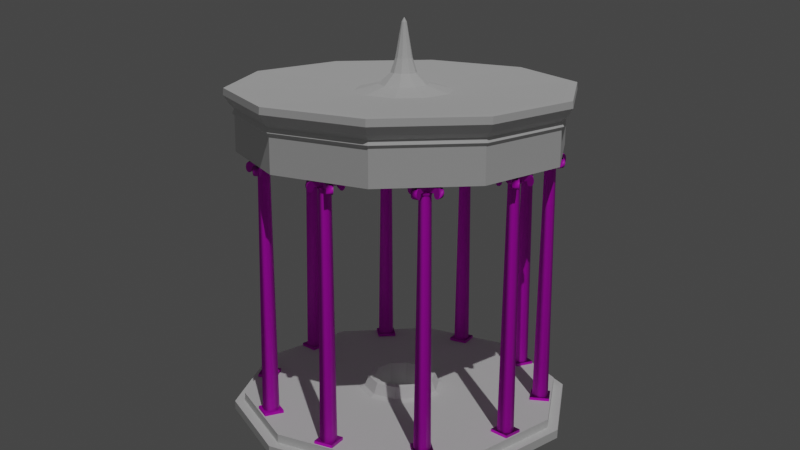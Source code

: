 # Source: Macellum.blend  (saved by Blender 2.90.8; exported with 4.5.12 LTS)
import bpy
from mathutils import Matrix  # noqa: F401  (used for matrix-valued properties, if any)

bpy.ops.wm.read_factory_settings(use_empty=True)
scene = bpy.context.scene
scene.name = 'Scene'

# ---- collections
col_collection = bpy.data.collections.new('Collection'); scene.collection.children.link(col_collection)
col_colonna1 = bpy.data.collections.new('Colonna1'); col_collection.children.link(col_colonna1)

# ---- images (referenced by path relative to the original .blend; pixels are not part of the script)
import os
ASSET_DIR = os.environ.get("B2B_ASSET_DIR", "")  # directory of the original .blend (textures are referenced by path, not embedded)
HERE = os.path.dirname(os.path.abspath(__file__))  # packed textures are extracted next to this script under _unpacked/

def load_image(name, relpath, width, height, colorspace="sRGB"):
    """Load a texture the original file referenced (path relative to the .blend, or extracted next to this script)."""
    p = next((c for c in (os.path.join(HERE, relpath), os.path.join(ASSET_DIR, relpath)) if relpath and os.path.exists(c)), "")
    if p:
        img = bpy.data.images.load(p, check_existing=True)
        img.name = name
    else:  # same state as the original file: an image datablock whose file is absent (Cycles renders it pink)
        img = bpy.data.images.new(name, width, height)
        img.source = "FILE"
        img.filepath = "//" + (relpath or name)
    img.colorspace_settings.name = colorspace
    return img
img_colonna_export_colonna_mat_basecolor_png = load_image('Colonna_export_Colonna_mat_BaseColor.png', 'Colonna_export_Colonna_mat_BaseColor.png', 1024, 1024, 'sRGB')
img_colonna_export_colonna_mat_normal_png = load_image('Colonna_export_Colonna_mat_Normal.png', 'Colonna_export_Colonna_mat_Normal.png', 1024, 1024, 'Non-Color')

# ---- materials (node trees are filled in below, after node groups)
mat_colonna_mat = bpy.data.materials.new('Colonna_mat')
mat_colonna_mat.use_transparent_shadow = False

# ---- material node trees
mat_colonna_mat.use_nodes = True; mat_colonna_mat.node_tree.nodes.clear()
_N = mat_colonna_mat.node_tree.nodes; _L = mat_colonna_mat.node_tree.links
n0 = _N.new('ShaderNodeBsdfPrincipled'); n0.name = 'Principled BSDF'; n0.location = (10, 300)
n0.distribution = 'GGX'
n0.subsurface_method = 'BURLEY'
n0.inputs[3].default_value = 1.45
n0.inputs[27].default_value = (0.0, 0.0, 0.0, 1.0)
n0.inputs[28].default_value = 1.0
n1 = _N.new('ShaderNodeOutputMaterial'); n1.name = 'Material Output'; n1.location = (300, 300)
n2 = _N.new('ShaderNodeTexImage'); n2.name = 'Image Texture.001'; n2.location = (-374, 276)
n2.image = img_colonna_export_colonna_mat_basecolor_png
n3 = _N.new('ShaderNodeTexImage'); n3.name = 'Image Texture'; n3.location = (-506, -224)
n3.image = img_colonna_export_colonna_mat_normal_png
n4 = _N.new('ShaderNodeNormalMap'); n4.name = 'Normal Map'; n4.location = (-182, -158)
_L.new(n0.outputs[0], n1.inputs[0])
_L.new(n2.outputs[0], n0.inputs[0])
_L.new(n3.outputs[0], n4.inputs[1])
_L.new(n4.outputs[0], n0.inputs[5])
n1.is_active_output = True

# ---- world
world_world = bpy.data.worlds.new('World'); scene.world = world_world
world_world.use_nodes = True; world_world.node_tree.nodes.clear()
_N = world_world.node_tree.nodes; _L = world_world.node_tree.links
n0 = _N.new('ShaderNodeOutputWorld'); n0.name = 'World Output'; n0.location = (300, 300)
n1 = _N.new('ShaderNodeBackground'); n1.name = 'Background'; n1.location = (10, 300)
n1.inputs[0].default_value = (0.05088, 0.05088, 0.05088, 1.0)
_L.new(n1.outputs[0], n0.inputs[0])
n0.is_active_output = True
world_world.color = (0.05088, 0.05088, 0.05088)
world_world.use_sun_shadow = False
world_world.sun_shadow_jitter_overblur = 0.0

# ---- cameras
cam_camera = bpy.data.cameras.new('Camera')
cam_camera.clip_end = 100.0
cam_camera.ortho_scale = 7.314

# ---- lights
light_sun = bpy.data.lights.new('Sun', 'SUN')
light_sun.transmission_factor = 0.0
light_sun.energy = 1.0
light_sun.shadow_soft_size = 0.125

# ---- meshes
me_circle = bpy.data.meshes.new('Circle')
me_circle.from_pydata([(2.98e-08, 2.0, 0.0), (-1.176, 1.618, 0.0), (-1.902, 0.618, 0.0), (-1.902, -0.618, 0.0), (-1.176, -1.618, 0.0), (2.046e-07, -2.0, 0.0), (1.176, -1.618, 0.0), (1.902, -0.618, 0.0), (1.902, 0.618, 0.0), (1.176, 1.618, 0.0), (2.98e-08, 2.0, 0.1), (1.176, 1.618, 0.1), (1.902, 0.618, 0.1), (1.902, -0.618, 0.1), (1.176, -1.618, 0.1), (2.046e-07, -2.0, 0.1), (-1.176, -1.618, 0.1), (-1.902, -0.618, 0.1), (-1.902, 0.618, 0.1), (-1.176, 1.618, 0.1), (2.801e-08, 1.88, 0.1), (1.105, 1.521, 0.1), (1.788, 0.581, 0.1), (1.788, -0.581, 0.1), (1.105, -1.521, 0.1), (1.924e-07, -1.88, 0.1), (-1.105, -1.521, 0.1), (-1.788, -0.581, 0.1), (-1.788, 0.581, 0.1), (-1.105, 1.521, 0.1), (2.801e-08, 1.88, 0.2), (1.105, 1.521, 0.2), (1.788, 0.581, 0.2), (1.788, -0.581, 0.2), (1.105, -1.521, 0.2), (1.924e-07, -1.88, 0.2), (-1.105, -1.521, 0.2), (-1.788, -0.581, 0.2), (-1.788, 0.581, 0.2), (-1.105, 1.521, 0.2), (0.2148, -0.2957, 0.3628), (0.2148, 0.2957, 0.3628), (-0.3476, 0.1129, 0.3628), (8.184e-08, -0.3655, 0.3628), (0.3476, 0.1129, 0.3628), (0.3476, -0.1129, 0.3628), (-0.2148, 0.2957, 0.3628), (4.989e-08, 0.3655, 0.3628), (-0.2148, -0.2957, 0.3628), (-0.3476, -0.1129, 0.3628), (5.026e-08, 0.4019, 0.35), (0.2362, 0.3251, 0.35), (0.3822, 0.1242, 0.35), (0.3822, -0.1242, 0.35), (0.2362, -0.3251, 0.35), (8.539e-08, -0.4019, 0.35), (-0.2362, -0.3251, 0.35), (-0.3822, -0.1242, 0.35), (-0.3822, 0.1242, 0.35), (-0.2362, 0.3251, 0.35), (4.953e-08, 0.3299, 0.35), (0.1939, 0.2669, 0.35), (0.3138, 0.1019, 0.35), (0.3138, -0.1019, 0.35), (0.1939, -0.2669, 0.35), (7.837e-08, -0.3299, 0.35), (-0.1939, -0.2669, 0.35), (-0.3138, -0.1019, 0.35), (-0.3138, 0.1019, 0.35), (-0.1939, 0.2669, 0.35), (4.953e-08, 0.3299, 0.02288), (0.1939, 0.2669, 0.02288), (0.3138, 0.1019, 0.02288), (0.3138, -0.1019, 0.02288), (0.1939, -0.2669, 0.02288), (7.837e-08, -0.3299, 0.02288), (-0.1939, -0.2669, 0.02288), (-0.3138, -0.1019, 0.02288), (-0.3138, 0.1019, 0.02288), (-0.1939, 0.2669, 0.02288), (4.619e-08, 6.258e-08, 0.02288), (5.136e-08, 0.4534, 0.2241), (5.1e-08, 0.5118, 0.2), (0.2665, 0.3668, 0.2241), (0.3008, 0.4141, 0.2), (0.4312, 0.1401, 0.2241), (0.4867, 0.1582, 0.2), (0.4312, -0.1401, 0.2241), (0.4867, -0.1582, 0.2), (0.2665, -0.3668, 0.2241), (0.3008, -0.4141, 0.2), (9.1e-08, -0.4534, 0.2241), (9.575e-08, -0.5118, 0.2), (-0.2665, -0.3668, 0.2241), (-0.3008, -0.4141, 0.2), (-0.4312, -0.1401, 0.2241), (-0.4867, -0.1582, 0.2), (-0.4312, 0.1401, 0.2241), (-0.4867, 0.1582, 0.2), (-0.3008, 0.4141, 0.2), (-0.2665, 0.3668, 0.2241), (2.801e-08, 1.88, 3.133), (1.105, 1.521, 3.133), (1.788, 0.581, 3.133), (1.788, -0.581, 3.133), (1.105, -1.521, 3.133), (1.924e-07, -1.88, 3.133), (-1.105, -1.521, 3.133), (-1.788, -0.581, 3.133), (-1.788, 0.581, 3.133), (-1.105, 1.521, 3.133), (3.255e-08, 1.61, 3.133), (0.9465, 1.303, 3.133), (1.531, 0.4976, 3.133), (1.531, -0.4976, 3.133), (0.9465, -1.303, 3.133), (1.733e-07, -1.61, 3.133), (-0.9465, -1.303, 3.133), (-1.531, -0.4976, 3.133), (-1.531, 0.4976, 3.133), (-0.9465, 1.303, 3.133), (2.801e-08, 1.88, 3.533), (1.105, 1.521, 3.533), (1.788, 0.581, 3.533), (1.788, -0.581, 3.533), (1.105, -1.521, 3.533), (1.924e-07, -1.88, 3.533), (-1.105, -1.521, 3.533), (-1.788, -0.581, 3.533), (-1.788, 0.581, 3.533), (-1.105, 1.521, 3.533), (3.255e-08, 1.61, 3.533), (0.9465, 1.303, 3.533), (1.531, 0.4976, 3.533), (1.531, -0.4976, 3.533), (0.9465, -1.303, 3.533), (1.733e-07, -1.61, 3.533), (-0.9465, -1.303, 3.533), (-1.531, -0.4976, 3.533), (-1.531, 0.4976, 3.533), (-0.9465, 1.303, 3.533), (-5.96e-09, 4.768e-08, 3.533), (-1.811, 0.5885, 3.57), (-1.811, -0.5885, 3.57), (-1.119, -1.541, 3.57), (1.954e-07, -1.904, 3.57), (1.119, -1.541, 3.57), (1.811, -0.5885, 3.57), (1.811, 0.5885, 3.57), (1.119, 1.541, 3.57), (2.893e-08, 1.904, 3.57), (-1.119, 1.541, 3.57), (-1.786, 0.5803, 3.618), (-1.786, -0.5803, 3.618), (-1.104, -1.519, 3.618), (1.927e-07, -1.878, 3.618), (1.104, -1.519, 3.618), (1.786, -0.5803, 3.618), (1.786, 0.5803, 3.618), (1.104, 1.519, 3.618), (2.853e-08, 1.878, 3.618), (-1.104, 1.519, 3.618), (-1.84, 0.5978, 3.674), (-1.84, -0.5978, 3.674), (-1.137, -1.565, 3.674), (1.985e-07, -1.935, 3.674), (1.137, -1.565, 3.674), (1.84, -0.5978, 3.674), (1.84, 0.5978, 3.674), (1.137, 1.565, 3.674), (2.939e-08, 1.935, 3.674), (-1.137, 1.565, 3.674), (-1.898, 0.6168, 3.769), (-1.898, -0.6168, 3.769), (-1.173, -1.615, 3.769), (2.052e-07, -1.996, 3.769), (1.173, -1.615, 3.769), (1.898, -0.6168, 3.769), (1.898, 0.6168, 3.769), (1.173, 1.615, 3.769), (3.07e-08, 1.996, 3.769), (-1.173, 1.615, 3.769), (-1.893, 0.615, 3.848), (-1.893, -0.615, 3.848), (-1.17, -1.61, 3.848), (2.043e-07, -1.99, 3.848), (1.17, -1.61, 3.848), (1.893, -0.615, 3.848), (1.893, 0.615, 3.848), (1.17, 1.61, 3.848), (3.035e-08, 1.99, 3.848), (-1.17, 1.61, 3.848), (-1.793, 0.5825, 3.848), (-1.793, -0.5825, 3.848), (-1.108, -1.525, 3.848), (1.942e-07, -1.885, 3.848), (1.108, -1.525, 3.848), (1.793, -0.5825, 3.848), (1.793, 0.5825, 3.848), (1.108, 1.525, 3.848), (2.937e-08, 1.885, 3.848), (-1.108, 1.525, 3.848), (-0.5388, 0.1751, 3.795), (-0.5388, -0.1751, 3.795), (-0.333, -0.4583, 3.795), (5.604e-08, -0.5665, 3.795), (0.333, -0.4583, 3.795), (0.5388, -0.1751, 3.795), (0.5388, 0.1751, 3.795), (0.333, 0.4583, 3.795), (6.513e-09, 0.5665, 3.795), (-0.333, 0.4583, 3.795), (-0.09214, 0.02994, 4.154), (-0.09214, -0.02994, 4.154), (-0.05694, -0.07838, 4.154), (8.825e-09, -0.09688, 4.154), (0.05694, -0.07838, 4.154), (0.09214, -0.02994, 4.154), (0.09214, 0.02994, 4.154), (0.05694, 0.07838, 4.154), (3.554e-10, 0.09688, 4.154), (-0.05694, 0.07838, 4.154), (-0.02786, 0.009051, 4.547), (-0.02786, -0.009051, 4.547), (-0.01722, -0.0237, 4.547), (-1.656e-09, -0.02929, 4.547), (0.01722, -0.0237, 4.547), (0.02786, -0.009051, 4.547), (0.02786, 0.009051, 4.547), (0.01722, 0.0237, 4.547), (-4.216e-09, 0.02929, 4.547), (-0.01722, 0.0237, 4.547), (-5.774e-09, 5.215e-08, 4.597), (-1.06, -1.322, 3.351), (-1.06, -1.322, 3.582), (0.9541, 1.4, 3.351), (0.9541, 1.4, 3.582), (-0.9541, -1.4, 3.351), (-0.9541, -1.4, 3.582), (1.06, 1.322, 3.351), (1.06, 1.322, 3.582), (-0.4616, -1.558, 3.351), (-0.4616, -1.558, 3.582), (1.355, 0.8971, 3.351), (1.355, 0.8971, 3.582), (-0.3562, -1.636, 3.351), (-0.3562, -1.636, 3.582), (1.46, 0.8191, 3.351), (1.46, 0.8191, 3.582), (0.2806, -1.6, 3.351), (0.2806, -1.6, 3.582), (1.612, 0.1995, 3.351), (1.612, 0.1995, 3.582), (0.386, -1.678, 3.351), (0.386, -1.678, 3.582), (1.717, 0.1215, 3.351), (1.717, 0.1215, 3.582), (-1.46, -0.8191, 3.351), (-1.46, -0.8191, 3.582), (0.3562, 1.636, 3.351), (0.3562, 1.636, 3.582), (-1.355, -0.8971, 3.351), (-1.355, -0.8971, 3.582), (0.4616, 1.558, 3.351), (0.4616, 1.558, 3.582), (-1.717, -0.1215, 3.351), (-1.717, -0.1215, 3.582), (-0.386, 1.678, 3.351), (-0.386, 1.678, 3.582), (-1.612, -0.1995, 3.351), (-1.612, -0.1995, 3.582), (-0.2806, 1.6, 3.351), (-0.2806, 1.6, 3.582), (-3.576e-08, 2.384e-08, 0.0), (-0.1431, 0.04648, 3.993), (-0.2759, 0.08964, 3.866), (-0.1431, -0.04648, 3.993), (-0.2759, -0.08964, 3.866), (-0.08841, -0.1217, 3.993), (-0.1705, -0.2347, 3.866), (1.48e-08, -0.1504, 3.993), (2.894e-08, -0.2901, 3.866), (0.08841, -0.1217, 3.993), (0.1705, -0.2347, 3.866), (0.1431, -0.04648, 3.993), (0.2759, -0.08964, 3.866), (0.1431, 0.04648, 3.993), (0.2759, 0.08964, 3.866), (0.08841, 0.1217, 3.993), (0.1705, 0.2347, 3.866), (1.647e-09, 0.1504, 3.993), (3.579e-09, 0.2901, 3.866), (-0.1705, 0.2347, 3.866), (-0.08841, 0.1217, 3.993)], [], [(7, 6, 14, 13), (6, 5, 15, 14), (5, 4, 16, 15), (0, 9, 11, 10), (9, 8, 12, 11), (8, 7, 13, 12), (1, 0, 10, 19), (4, 3, 17, 16), (3, 2, 18, 17), (2, 1, 19, 18), (15, 16, 26, 25), (12, 13, 23, 22), (19, 10, 20, 29), (16, 17, 27, 26), (13, 14, 24, 23), (17, 18, 28, 27), (14, 15, 25, 24), (11, 12, 22, 21), (10, 11, 21, 20), (18, 19, 29, 28), (21, 22, 32, 31), (24, 25, 35, 34), (27, 28, 38, 37), (20, 21, 31, 30), (23, 24, 34, 33), (29, 20, 30, 39), (26, 27, 37, 36), (22, 23, 33, 32), (25, 26, 36, 35), (28, 29, 39, 38), (97, 100, 59, 58), (100, 81, 50, 59), (89, 91, 55, 54), (95, 97, 58, 57), (30, 31, 84, 82), (87, 89, 54, 53), (93, 95, 57, 56), (53, 54, 40, 45), (85, 87, 53, 52), (91, 93, 56, 55), (33, 34, 90, 88), (36, 37, 96, 94), (83, 85, 52, 51), (32, 33, 88, 86), (35, 36, 94, 92), (38, 39, 99, 98), (31, 32, 86, 84), (34, 35, 92, 90), (37, 38, 98, 96), (39, 30, 82, 99), (48, 49, 67, 66), (46, 47, 60, 69), (44, 45, 63, 62), (43, 48, 66, 65), (42, 46, 69, 68), (41, 44, 62, 61), (40, 43, 65, 64), (49, 42, 68, 67), (47, 41, 61, 60), (45, 40, 64, 63), (69, 60, 70, 79), (62, 63, 73, 72), (65, 66, 76, 75), (68, 69, 79, 78), (61, 62, 72, 71), (64, 65, 75, 74), (67, 68, 78, 77), (60, 61, 71, 70), (63, 64, 74, 73), (66, 67, 77, 76), (72, 73, 80), (75, 76, 80), (78, 79, 80), (71, 72, 80), (74, 75, 80), (77, 78, 80), (70, 71, 80), (73, 74, 80), (76, 77, 80), (79, 70, 80), (98, 99, 100, 97), (96, 98, 97, 95), (94, 96, 95, 93), (92, 94, 93, 91), (90, 92, 91, 89), (88, 90, 89, 87), (86, 88, 87, 85), (84, 86, 85, 83), (82, 84, 83, 81), (99, 82, 81, 100), (81, 83, 51, 50), (50, 51, 41, 47), (57, 58, 42, 49), (54, 55, 43, 40), (51, 52, 44, 41), (58, 59, 46, 42), (55, 56, 48, 43), (52, 53, 45, 44), (59, 50, 47, 46), (56, 57, 49, 48), (105, 106, 116, 115), (108, 109, 119, 118), (101, 102, 112, 111), (104, 105, 115, 114), (107, 108, 118, 117), (110, 101, 111, 120), (103, 104, 114, 113), (106, 107, 117, 116), (109, 110, 120, 119), (102, 103, 113, 112), (106, 105, 125, 126), (109, 108, 128, 129), (102, 101, 121, 122), (105, 104, 124, 125), (108, 107, 127, 128), (101, 110, 130, 121), (104, 103, 123, 124), (107, 106, 126, 127), (110, 109, 129, 130), (103, 102, 122, 123), (118, 119, 139, 138), (111, 112, 132, 131), (114, 115, 135, 134), (117, 118, 138, 137), (120, 111, 131, 140), (113, 114, 134, 133), (116, 117, 137, 136), (119, 120, 140, 139), (112, 113, 133, 132), (115, 116, 136, 135), (134, 135, 141), (137, 138, 141), (140, 131, 141), (133, 134, 141), (136, 137, 141), (139, 140, 141), (132, 133, 141), (135, 136, 141), (138, 139, 141), (131, 132, 141), (122, 121, 150, 149), (125, 124, 147, 146), (128, 127, 144, 143), (121, 130, 151, 150), (124, 123, 148, 147), (127, 126, 145, 144), (130, 129, 142, 151), (123, 122, 149, 148), (126, 125, 146, 145), (129, 128, 143, 142), (151, 142, 152, 161), (150, 151, 161, 160), (144, 145, 155, 154), (146, 147, 157, 156), (149, 150, 160, 159), (143, 144, 154, 153), (148, 149, 159, 158), (142, 143, 153, 152), (145, 146, 156, 155), (147, 148, 158, 157), (154, 155, 165, 164), (157, 158, 168, 167), (160, 161, 171, 170), (153, 154, 164, 163), (156, 157, 167, 166), (159, 160, 170, 169), (152, 153, 163, 162), (155, 156, 166, 165), (158, 159, 169, 168), (161, 152, 162, 171), (167, 168, 178, 177), (170, 171, 181, 180), (163, 164, 174, 173), (166, 167, 177, 176), (169, 170, 180, 179), (162, 163, 173, 172), (165, 166, 176, 175), (168, 169, 179, 178), (171, 162, 172, 181), (164, 165, 175, 174), (180, 181, 191, 190), (173, 174, 184, 183), (176, 177, 187, 186), (179, 180, 190, 189), (172, 173, 183, 182), (175, 176, 186, 185), (178, 179, 189, 188), (181, 172, 182, 191), (174, 175, 185, 184), (177, 178, 188, 187), (186, 187, 197, 196), (189, 190, 200, 199), (182, 183, 193, 192), (185, 186, 196, 195), (188, 189, 199, 198), (191, 182, 192, 201), (184, 185, 195, 194), (187, 188, 198, 197), (190, 191, 201, 200), (183, 184, 194, 193), (199, 200, 210, 209), (192, 193, 203, 202), (195, 196, 206, 205), (198, 199, 209, 208), (201, 192, 202, 211), (194, 195, 205, 204), (197, 198, 208, 207), (200, 201, 211, 210), (193, 194, 204, 203), (196, 197, 207, 206), (293, 274, 212, 221), (282, 284, 217, 216), (288, 290, 220, 219), (202, 203, 277, 275), (280, 282, 216, 215), (286, 288, 219, 218), (278, 280, 215, 214), (284, 286, 218, 217), (290, 293, 221, 220), (205, 206, 283, 281), (208, 209, 289, 287), (276, 278, 214, 213), (204, 205, 281, 279), (207, 208, 287, 285), (210, 211, 292, 291), (203, 204, 279, 277), (206, 207, 285, 283), (209, 210, 291, 289), (211, 202, 275, 292), (218, 219, 229, 228), (221, 212, 222, 231), (214, 215, 225, 224), (217, 218, 228, 227), (220, 221, 231, 230), (213, 214, 224, 223), (216, 217, 227, 226), (219, 220, 230, 229), (212, 213, 223, 222), (215, 216, 226, 225), (224, 225, 232), (227, 228, 232), (230, 231, 232), (223, 224, 232), (226, 227, 232), (229, 230, 232), (222, 223, 232), (225, 226, 232), (228, 229, 232), (231, 222, 232), (233, 234, 236, 235), (235, 236, 240, 239), (239, 240, 238, 237), (237, 238, 234, 233), (235, 239, 237, 233), (240, 236, 234, 238), (241, 242, 244, 243), (243, 244, 248, 247), (247, 248, 246, 245), (245, 246, 242, 241), (243, 247, 245, 241), (248, 244, 242, 246), (249, 250, 252, 251), (251, 252, 256, 255), (255, 256, 254, 253), (253, 254, 250, 249), (251, 255, 253, 249), (256, 252, 250, 254), (257, 258, 260, 259), (259, 260, 264, 263), (263, 264, 262, 261), (261, 262, 258, 257), (259, 263, 261, 257), (264, 260, 258, 262), (265, 266, 268, 267), (267, 268, 272, 271), (271, 272, 270, 269), (269, 270, 266, 265), (267, 271, 269, 265), (272, 268, 266, 270), (0, 1, 273), (7, 8, 273), (4, 5, 273), (1, 2, 273), (8, 9, 273), (5, 6, 273), (2, 3, 273), (9, 0, 273), (6, 7, 273), (3, 4, 273), (293, 290, 291, 292), (290, 288, 289, 291), (288, 286, 287, 289), (286, 284, 285, 287), (284, 282, 283, 285), (282, 280, 281, 283), (280, 278, 279, 281), (278, 276, 277, 279), (276, 274, 275, 277), (274, 293, 292, 275), (274, 276, 213, 212)])
_uv = me_circle.uv_layers.new(name='UVMap')
_uv.uv.foreach_set('vector', [0.0, 0.0, 0.0, 0.0, 0.0, 0.0, 0.0, 0.0, 0.0, 0.0, 0.0, 0.0, 0.0, 0.0, 0.0, 0.0, 0.0, 0.0, 0.0, 0.0, 0.0, 0.0, 0.0, 0.0, 0.0, 0.0, 0.0, 0.0, 0.0, 0.0, 0.0, 0.0, 0.0, 0.0, 0.0, 0.0, 0.0, 0.0, 0.0, 0.0, 0.0, 0.0, 0.0, 0.0, 0.0, 0.0, 0.0, 0.0, 0.0, 0.0, 0.0, 0.0, 0.0, 0.0, 0.0, 0.0, 0.0, 0.0, 0.0, 0.0, 0.0, 0.0, 0.0, 0.0, 0.0, 0.0, 0.0, 0.0, 0.0, 0.0, 0.0, 0.0, 0.0, 0.0, 0.0, 0.0, 0.0, 0.0, 0.0, 0.0, 0.0, 0.0, 0.0, 0.0, 0.0, 0.0, 0.0, 0.0, 0.0, 0.0, 0.0, 0.0, 0.0, 0.0, 0.0, 0.0, 0.0, 0.0, 0.0, 0.0, 0.0, 0.0, 0.0, 0.0, 0.0, 0.0, 0.0, 0.0, 0.0, 0.0, 0.0, 0.0, 0.0, 0.0, 0.0, 0.0, 0.0, 0.0, 0.0, 0.0, 0.0, 0.0, 0.0, 0.0, 0.0, 0.0, 0.0, 0.0, 0.0, 0.0, 0.0, 0.0, 0.0, 0.0, 0.0, 0.0, 0.0, 0.0, 0.0, 0.0, 0.0, 0.0, 0.0, 0.0, 0.0, 0.0, 0.0, 0.0, 0.0, 0.0, 0.0, 0.0, 0.0, 0.0, 0.0, 0.0, 0.0, 0.0, 0.0, 0.0, 0.0, 0.0, 0.0, 0.0, 0.0, 0.0, 0.0, 0.0, 0.0, 0.0, 0.0, 0.0, 0.0, 0.0, 0.0, 0.0, 0.0, 0.0, 0.0, 0.0, 0.0, 0.0, 0.0, 0.0, 0.0, 0.0, 0.0, 0.0, 0.0, 0.0, 0.0, 0.0, 0.0, 0.0, 0.0, 0.0, 0.0, 0.0, 0.0, 0.0, 0.0, 0.0, 0.0, 0.0, 0.0, 0.0, 0.0, 0.0, 0.0, 0.0, 0.0, 0.0, 0.0, 0.0, 0.0, 0.0, 0.0, 0.0, 0.0, 0.0, 0.0, 0.0, 0.0, 0.0, 0.0, 0.0, 0.0, 0.0, 0.0, 0.0, 0.0, 0.0, 0.0, 0.0, 0.0, 0.0, 0.0, 0.0, 0.0, 0.0, 0.0, 0.0, 0.0, 0.0, 0.0, 0.0, 0.0, 0.0, 0.0, 0.0, 0.0, 0.0, 0.0, 0.0, 0.0, 0.0, 0.0, 0.0, 0.0, 0.0, 0.0, 0.0, 0.0, 0.0, 0.0, 0.0, 0.0, 0.0, 0.0, 0.0, 0.0, 0.0, 0.0, 0.0, 0.0, 0.0, 0.0, 0.0, 0.0, 0.0, 0.0, 0.0, 0.0, 0.0, 0.0, 0.0, 0.0, 0.0, 0.0, 0.0, 0.0, 0.0, 0.0, 0.0, 0.0, 0.0, 0.0, 0.0, 0.0, 0.0, 0.0, 0.0, 0.0, 0.0, 0.0, 0.0, 0.0, 0.0, 0.0, 0.0, 0.0, 0.0, 0.0, 0.0, 0.0, 0.0, 0.0, 0.0, 0.0, 0.0, 0.0, 0.0, 0.0, 0.0, 0.0, 0.0, 0.0, 0.0, 0.0, 0.0, 0.0, 0.0, 0.0, 0.0, 0.0, 0.0, 0.0, 0.0, 0.0, 0.0, 0.0, 0.0, 0.0, 0.0, 0.0, 0.0, 0.0, 0.0, 0.0, 0.0, 0.0, 0.0, 0.0, 0.0, 0.0, 0.0, 0.0, 0.0, 0.0, 0.0, 0.0, 0.0, 0.0, 0.0, 0.0, 0.0, 0.0, 0.0, 0.0, 0.0, 0.0, 0.0, 0.0, 0.0, 0.0, 0.0, 0.0, 0.0, 0.0, 0.0, 0.0, 0.0, 0.0, 0.0, 0.0, 0.0, 0.0, 0.0, 0.0, 0.0, 0.0, 0.0, 0.0, 0.0, 0.0, 0.0, 0.0, 0.0, 0.0, 0.0, 0.0, 0.0, 0.0, 0.0, 0.0, 0.0, 0.0, 0.0, 0.0, 0.0, 0.0, 0.0, 0.0, 0.0, 0.0, 0.0, 0.0, 0.0, 0.0, 0.0, 0.0, 0.0, 0.0, 0.0, 0.0, 0.0, 0.0, 0.0, 0.0, 0.0, 0.0, 0.0, 0.0, 0.0, 0.0, 0.0, 0.0, 0.0, 0.0, 0.0, 0.0, 0.0, 0.0, 0.0, 0.0, 0.0, 0.0, 0.0, 0.0, 0.0, 0.0, 0.0, 0.0, 0.0, 0.0, 0.0, 0.0, 0.0, 0.0, 0.0, 0.0, 0.0, 0.0, 0.0, 0.0, 0.0, 0.0, 0.0, 0.0, 0.0, 0.0, 0.0, 0.0, 0.0, 0.0, 0.0, 0.0, 0.0, 0.0, 0.0, 0.0, 0.0, 0.0, 0.0, 0.0, 0.0, 0.0, 0.0, 0.0, 0.0, 0.0, 0.0, 0.0, 0.0, 0.0, 0.0, 0.0, 0.0, 0.0, 0.0, 0.0, 0.0, 0.0, 0.0, 0.0, 0.0, 0.0, 0.0, 0.0, 0.0, 0.0, 0.0, 0.0, 0.0, 0.0, 0.0, 0.0, 0.0, 0.0, 0.0, 0.0, 0.0, 0.0, 0.0, 0.0, 0.0, 0.0, 0.0, 0.0, 0.0, 0.0, 0.0, 0.0, 0.0, 0.0, 0.0, 0.0, 0.0, 0.0, 0.0, 0.0, 0.0, 0.0, 0.0, 0.0, 0.0, 0.0, 0.0, 0.0, 0.0, 0.0, 0.0, 0.0, 0.0, 0.0, 0.0, 0.0, 0.0, 0.0, 0.0, 0.0, 0.0, 0.0, 0.0, 0.0, 0.0, 0.0, 0.0, 0.0, 0.0, 0.0, 0.0, 0.0, 0.0, 0.0, 0.0, 0.0, 0.0, 0.0, 0.0, 0.0, 0.0, 0.0, 0.0, 0.0, 0.0, 0.0, 0.0, 0.0, 0.0, 0.0, 0.0, 0.0, 0.0, 0.0, 0.0, 0.0, 0.0, 0.0, 0.0, 0.0, 0.0, 0.0, 0.0, 0.0, 0.0, 0.0, 0.0, 0.0, 0.0, 0.0, 0.0, 0.0, 0.0, 0.0, 0.0, 0.0, 0.0, 0.0, 0.0, 0.0, 0.0, 0.0, 0.0, 0.0, 0.0, 0.0, 0.0, 0.0, 0.0, 0.0, 0.0, 0.0, 0.0, 0.0, 0.0, 0.0, 0.0, 0.0, 0.0, 0.0, 0.0, 0.0, 0.0, 0.0, 0.0, 0.0, 0.0, 0.0, 0.0, 0.0, 0.0, 0.0, 0.0, 0.0, 0.0, 0.0, 0.0, 0.0, 0.0, 0.0, 0.0, 0.0, 0.0, 0.0, 0.0, 0.0, 0.0, 0.0, 0.0, 0.0, 0.0, 0.0, 0.0, 0.0, 0.0, 0.0, 0.0, 0.0, 0.0, 0.0, 0.0, 0.0, 0.0, 0.0, 0.0, 0.0, 0.0, 0.0, 0.0, 0.0, 0.0, 0.0, 0.0, 0.0, 0.0, 0.0, 0.0, 0.0, 0.0, 0.0, 0.0, 0.0, 0.0, 0.0, 0.0, 0.0, 0.0, 0.0, 0.0, 0.0, 0.0, 0.0, 0.0, 0.0, 0.0, 0.0, 0.0, 0.0, 0.0, 0.0, 0.0, 0.0, 0.0, 0.0, 0.0, 0.0, 0.0, 0.0, 0.0, 0.0, 0.0, 0.0, 0.0, 0.0, 0.0, 0.0, 0.0, 0.0, 0.0, 0.0, 0.0, 0.0, 0.0, 0.0, 0.0, 0.0, 0.0, 0.0, 0.0, 0.0, 0.0, 0.0, 0.0, 0.0, 0.0, 0.0, 0.0, 0.0, 0.0, 0.0, 0.0, 0.0, 0.0, 0.0, 0.0, 0.0, 0.0, 0.0, 0.0, 0.0, 0.0, 0.0, 0.0, 0.0, 0.0, 0.0, 0.0, 0.0, 0.0, 0.0, 0.0, 0.0, 0.0, 0.0, 0.0, 0.0, 0.0, 0.0, 0.0, 0.0, 0.0, 0.0, 0.0, 0.0, 0.0, 0.0, 0.0, 0.0, 0.0, 0.0, 0.0, 0.0, 0.0, 0.0, 0.0, 0.0, 0.0, 0.0, 0.0, 0.0, 0.0, 0.0, 0.0, 0.0, 0.0, 0.0, 0.0, 0.0, 0.0, 0.0, 0.0, 0.0, 0.0, 0.0, 0.0, 0.0, 0.0, 0.0, 0.0, 0.0, 0.0, 0.0, 0.0, 0.0, 0.0, 0.0, 0.0, 0.0, 0.0, 0.0, 0.0, 0.0, 0.0, 0.0, 0.0, 0.0, 0.0, 0.0, 0.0, 0.0, 0.0, 0.0, 0.0, 0.0, 0.0, 0.0, 0.0, 0.0, 0.0, 0.0, 0.0, 0.0, 0.0, 0.0, 0.0, 0.0, 0.0, 0.0, 0.0, 0.0, 0.0, 0.0, 0.0, 0.0, 0.0, 0.0, 0.0, 0.0, 0.0, 0.0, 0.0, 0.0, 0.0, 0.0, 0.0, 0.0, 0.0, 0.0, 0.0, 0.0, 0.0, 0.0, 0.0, 0.0, 0.0, 0.0, 0.0, 0.0, 0.0, 0.0, 0.0, 0.0, 0.0, 0.0, 0.0, 0.0, 0.0, 0.0, 0.0, 0.0, 0.0, 0.0, 0.0, 0.0, 0.0, 0.0, 0.0, 0.0, 0.0, 0.0, 0.0, 0.0, 0.0, 0.0, 0.0, 0.0, 0.0, 0.0, 0.0, 0.0, 0.0, 0.0, 0.0, 0.0, 0.0, 0.0, 0.0, 0.0, 0.0, 0.0, 0.0, 0.0, 0.0, 0.0, 0.0, 0.0, 0.0, 0.0, 0.0, 0.0, 0.0, 0.0, 0.0, 0.0, 0.0, 0.0, 0.0, 0.0, 0.0, 0.0, 0.0, 0.0, 0.0, 0.0, 0.0, 0.0, 0.0, 0.0, 0.0, 0.0, 0.0, 0.0, 0.0, 0.0, 0.0, 0.0, 0.0, 0.0, 0.0, 0.0, 0.0, 0.0, 0.0, 0.0, 0.0, 0.0, 0.0, 0.0, 0.0, 0.0, 0.0, 0.0, 0.0, 0.0, 0.0, 0.0, 0.0, 0.0, 0.0, 0.0, 0.0, 0.0, 0.0, 0.0, 0.0, 0.0, 0.0, 0.0, 0.0, 0.0, 0.0, 0.0, 0.0, 0.0, 0.0, 0.0, 0.0, 0.0, 0.0, 0.0, 0.0, 0.0, 0.0, 0.0, 0.0, 0.0, 0.0, 0.0, 0.0, 0.0, 0.0, 0.0, 0.0, 0.0, 0.0, 0.0, 0.0, 0.0, 0.0, 0.0, 0.0, 0.0, 0.0, 0.0, 0.0, 0.0, 0.0, 0.0, 0.0, 0.0, 0.0, 0.0, 0.0, 0.0, 0.0, 0.0, 0.0, 0.0, 0.0, 0.0, 0.0, 0.0, 0.0, 0.0, 0.0, 0.0, 0.0, 0.0, 0.0, 0.0, 0.0, 0.0, 0.0, 0.0, 0.0, 0.0, 0.0, 0.0, 0.0, 0.0, 0.0, 0.0, 0.0, 0.0, 0.0, 0.0, 0.0, 0.0, 0.0, 0.0, 0.0, 0.0, 0.0, 0.0, 0.0, 0.0, 0.0, 0.0, 0.0, 0.0, 0.0, 0.0, 0.0, 0.0, 0.0, 0.0, 0.0, 0.0, 0.0, 0.0, 0.0, 0.0, 0.0, 0.0, 0.0, 0.0, 0.0, 0.0, 0.0, 0.0, 0.0, 0.0, 0.0, 0.0, 0.0, 0.0, 0.0, 0.0, 0.0, 0.0, 0.0, 0.0, 0.0, 0.0, 0.0, 0.0, 0.0, 0.0, 0.0, 0.0, 0.0, 0.0, 0.0, 0.0, 0.0, 0.0, 0.0, 0.0, 0.0, 0.0, 0.0, 0.0, 0.0, 0.0, 0.0, 0.0, 0.0, 0.0, 0.0, 0.0, 0.0, 0.0, 0.0, 0.0, 0.0, 0.0, 0.0, 0.0, 0.0, 0.0, 0.0, 0.0, 0.0, 0.0, 0.0, 0.0, 0.0, 0.0, 0.0, 0.0, 0.0, 0.0, 0.0, 0.0, 0.0, 0.0, 0.0, 0.0, 0.0, 0.0, 0.0, 0.0, 0.0, 0.0, 0.0, 0.0, 0.0, 0.0, 0.0, 0.0, 0.0, 0.0, 0.0, 0.0, 0.0, 0.0, 0.0, 0.0, 0.0, 0.0, 0.0, 0.0, 0.0, 0.0, 0.0, 0.0, 0.0, 0.0, 0.0, 0.0, 0.0, 0.0, 0.0, 0.0, 0.0, 0.0, 0.0, 0.0, 0.0, 0.0, 0.0, 0.0, 0.0, 0.0, 0.0, 0.0, 0.0, 0.0, 0.0, 0.0, 0.0, 0.0, 0.0, 0.0, 0.0, 0.0, 0.0, 0.0, 0.0, 0.0, 0.0, 0.0, 0.0, 0.0, 0.0, 0.0, 0.0, 0.0, 0.0, 0.0, 0.0, 0.0, 0.0, 0.0, 0.0, 0.0, 0.0, 0.0, 0.0, 0.0, 0.0, 0.0, 0.0, 0.0, 0.0, 0.0, 0.0, 0.0, 0.0, 0.0, 0.0, 0.0, 0.0, 0.0, 0.0, 0.0, 0.0, 0.0, 0.0, 0.0, 0.0, 0.0, 0.0, 0.0, 0.0, 0.0, 0.0, 0.0, 0.0, 0.0, 0.0, 0.0, 0.0, 0.0, 0.0, 0.0, 0.0, 0.0, 0.0, 0.0, 0.0, 0.0, 0.0, 0.0, 0.0, 0.0, 0.0, 0.0, 0.0, 0.0, 0.0, 0.0, 0.0, 0.0, 0.0, 0.0, 0.0, 0.0, 0.0, 0.0, 0.0, 0.0, 0.0, 0.0, 0.0, 0.0, 0.0, 0.0, 0.0, 0.0, 0.0, 0.0, 0.0, 0.0, 0.0, 0.0, 0.0, 0.0, 0.0, 0.0, 0.0, 0.0, 0.0, 0.0, 0.0, 0.0, 0.0, 0.0, 0.0, 0.0, 0.0, 0.0, 0.0, 0.0, 0.0, 0.0, 0.0, 0.0, 0.0, 0.0, 0.0, 0.0, 0.0, 0.0, 0.0, 0.0, 0.0, 0.0, 0.0, 0.0, 0.0, 0.0, 0.0, 0.0, 0.0, 0.0, 0.0, 0.0, 0.0, 0.0, 0.0, 0.0, 0.0, 0.0, 0.0, 0.0, 0.0, 0.0, 0.0, 0.0, 0.0, 0.0, 0.0, 0.0, 0.0, 0.0, 0.0, 0.0, 0.0, 0.0, 0.0, 0.0, 0.0, 0.0, 0.0, 0.0, 0.0, 0.0, 0.0, 0.0, 0.0, 0.0, 0.0, 0.0, 0.0, 0.0, 0.0, 0.0, 0.0, 0.0, 0.0, 0.0, 0.0, 0.0, 0.0, 0.0, 0.0, 0.0, 0.0, 0.0, 0.0, 0.0, 0.0, 0.0, 0.0, 0.0, 0.0, 0.0, 0.0, 0.0, 0.0, 0.0, 0.0, 0.0, 0.0, 0.0, 0.0, 0.0, 0.0, 0.0, 0.0, 0.0, 0.0, 0.0, 0.0, 0.0, 0.0, 0.0, 0.0, 0.0, 0.0, 0.0, 0.0, 0.0, 0.0, 0.0, 0.0, 0.0, 0.0, 0.0, 0.0, 0.0, 0.0, 0.0, 0.0, 0.0, 0.0, 0.0, 0.0, 0.0, 0.0, 0.0, 0.0, 0.0, 0.0, 0.0, 0.0, 0.0, 0.0, 0.0, 0.0, 0.0, 0.0, 0.0, 0.0, 0.0, 0.0, 0.0, 0.0, 0.0, 0.0, 0.0, 0.0, 0.0, 0.0, 0.0, 0.0, 0.0, 0.0, 0.0, 0.0, 0.0, 0.0, 0.0, 0.0, 0.0, 0.0, 0.0, 0.0, 0.0, 0.0, 0.0, 0.0, 0.0, 0.0, 0.0, 0.0, 0.0, 0.0, 0.0, 0.0, 0.0, 0.0, 0.0, 0.0, 0.0, 0.0, 0.0, 0.0, 0.0, 0.0, 0.0, 0.0, 0.0, 0.0, 0.0, 0.0, 0.0, 0.0, 0.0, 0.0, 0.0, 0.0, 0.0, 0.0, 0.0, 0.0, 0.0, 0.0, 0.0, 0.0, 0.0, 0.0, 0.0, 0.0, 0.0, 0.0, 0.0, 0.0, 0.0, 0.0, 0.0, 0.0, 0.0, 0.0, 0.0, 0.0, 0.0, 0.0, 0.0, 0.0, 0.0, 0.0, 0.0, 0.0, 0.0, 0.0, 0.0, 0.0, 0.0, 0.0, 0.0, 0.0, 0.0, 0.0, 0.0, 0.0, 0.0, 0.0, 0.0, 0.0, 0.0, 0.0, 0.0, 0.0, 0.0, 0.0, 0.0, 0.0, 0.0, 0.0, 0.0, 0.0, 0.0, 0.0, 0.0, 0.0, 0.0, 0.0, 0.0, 0.0, 0.0, 0.0, 0.0, 0.0, 0.0, 0.0, 0.0, 0.0, 0.0, 0.0, 0.0, 0.0, 0.0, 0.0, 0.0, 0.0, 0.0, 0.0, 0.0, 0.0, 0.0, 0.0, 0.0, 0.0, 0.0, 0.0, 0.0, 0.0, 0.0, 0.0, 0.0, 0.0, 0.0, 0.0, 0.0, 0.0, 0.0, 0.0, 0.0, 0.0, 0.0, 0.0, 0.0, 0.0, 0.0, 0.0, 0.0, 0.0, 0.0, 0.0, 0.0, 0.0, 0.0, 0.0, 0.0, 0.0, 0.0, 0.0, 0.0, 0.0, 0.0, 0.0, 0.0, 0.0, 0.0, 0.0, 0.0, 0.0, 0.0, 0.0, 0.0, 0.0, 0.0, 0.0, 0.0, 0.0, 0.0, 0.0, 0.0, 0.0, 0.0, 0.0, 0.0, 0.0, 0.0, 0.0, 0.0, 0.0, 0.0, 0.0, 0.0, 0.0, 0.0, 0.0, 0.0, 0.0, 0.0, 0.0, 0.0, 0.0, 0.0, 0.0, 0.0, 0.0, 0.0, 0.0, 0.0, 0.0, 0.0, 0.0, 0.0, 0.0, 0.0, 0.0, 0.0, 0.0, 0.0, 0.0, 0.0, 0.0, 0.0, 0.0, 0.0, 0.0, 0.0, 0.0, 0.0, 0.0, 0.0, 0.0, 0.0, 0.0, 0.0, 0.0, 0.0, 0.0, 0.0, 0.0, 0.0, 0.0, 0.0, 0.0, 0.0, 0.0, 0.0, 0.0, 0.0, 0.0, 0.0, 0.0, 0.0, 0.0, 0.0, 0.0, 0.0, 0.0, 0.0, 0.0, 0.0, 0.0, 0.0, 0.0, 0.0, 0.0, 0.0, 0.0, 0.0, 0.0, 0.0, 0.0, 0.0, 0.0, 0.0, 0.0, 0.0, 0.0, 0.0, 0.0, 0.0, 0.0, 0.0, 0.0, 0.0, 0.0, 0.0, 0.0, 0.0, 0.0, 0.0, 0.0, 0.0, 0.0, 0.0, 0.0, 0.0, 0.0, 0.0, 0.0, 0.0, 0.0, 0.0, 0.0, 0.0, 0.0, 0.0, 0.0, 0.0, 0.0, 0.0, 0.0, 0.0, 0.0, 0.0, 0.0, 0.0, 0.0, 0.0, 0.0, 0.0, 0.0, 0.0, 0.0, 0.0, 0.0, 0.0, 0.0, 0.0, 0.0, 0.0, 0.0, 0.0, 0.0, 0.0, 0.0, 0.0, 0.0, 0.0, 0.0, 0.0, 0.0, 0.0, 0.0, 0.0, 0.0, 0.0, 0.0, 0.0, 0.0, 0.0, 0.0, 0.0, 0.0, 0.0, 0.0, 0.0, 0.0, 0.0, 0.0, 0.0, 0.0, 0.0, 0.0, 0.0, 0.0, 0.0, 0.0, 0.0, 0.0, 0.0, 0.0, 0.0, 0.0, 0.0, 0.0, 0.0, 0.0, 0.0, 0.0, 0.0, 0.0, 0.0, 0.0, 0.0, 0.0, 0.0, 0.0, 0.0, 0.0, 0.0, 0.0, 0.0, 0.0, 0.0, 0.0, 0.0, 0.0, 0.0, 0.0, 0.0, 0.0, 0.375, 0.0, 0.625, 0.0, 0.625, 0.25, 0.375, 0.25, 0.375, 0.25, 0.625, 0.25, 0.625, 0.5, 0.375, 0.5, 0.375, 0.5, 0.625, 0.5, 0.625, 0.75, 0.375, 0.75, 0.375, 0.75, 0.625, 0.75, 0.625, 1.0, 0.375, 1.0, 0.125, 0.5, 0.375, 0.5, 0.375, 0.75, 0.125, 0.75, 0.625, 0.5, 0.875, 0.5, 0.875, 0.75, 0.625, 0.75, 0.375, 0.0, 0.625, 0.0, 0.625, 0.25, 0.375, 0.25, 0.375, 0.25, 0.625, 0.25, 0.625, 0.5, 0.375, 0.5, 0.375, 0.5, 0.625, 0.5, 0.625, 0.75, 0.375, 0.75, 0.375, 0.75, 0.625, 0.75, 0.625, 1.0, 0.375, 1.0, 0.125, 0.5, 0.375, 0.5, 0.375, 0.75, 0.125, 0.75, 0.625, 0.5, 0.875, 0.5, 0.875, 0.75, 0.625, 0.75, 0.375, 0.0, 0.625, 0.0, 0.625, 0.25, 0.375, 0.25, 0.375, 0.25, 0.625, 0.25, 0.625, 0.5, 0.375, 0.5, 0.375, 0.5, 0.625, 0.5, 0.625, 0.75, 0.375, 0.75, 0.375, 0.75, 0.625, 0.75, 0.625, 1.0, 0.375, 1.0, 0.125, 0.5, 0.375, 0.5, 0.375, 0.75, 0.125, 0.75, 0.625, 0.5, 0.875, 0.5, 0.875, 0.75, 0.625, 0.75, 0.375, 0.0, 0.625, 0.0, 0.625, 0.25, 0.375, 0.25, 0.375, 0.25, 0.625, 0.25, 0.625, 0.5, 0.375, 0.5, 0.375, 0.5, 0.625, 0.5, 0.625, 0.75, 0.375, 0.75, 0.375, 0.75, 0.625, 0.75, 0.625, 1.0, 0.375, 1.0, 0.125, 0.5, 0.375, 0.5, 0.375, 0.75, 0.125, 0.75, 0.625, 0.5, 0.875, 0.5, 0.875, 0.75, 0.625, 0.75, 0.375, 0.0, 0.625, 0.0, 0.625, 0.25, 0.375, 0.25, 0.375, 0.25, 0.625, 0.25, 0.625, 0.5, 0.375, 0.5, 0.375, 0.5, 0.625, 0.5, 0.625, 0.75, 0.375, 0.75, 0.375, 0.75, 0.625, 0.75, 0.625, 1.0, 0.375, 1.0, 0.125, 0.5, 0.375, 0.5, 0.375, 0.75, 0.125, 0.75, 0.625, 0.5, 0.875, 0.5, 0.875, 0.75, 0.625, 0.75, 0.0, 0.0, 0.0, 0.0, 0.0, 0.0, 0.0, 0.0, 0.0, 0.0, 0.0, 0.0, 0.0, 0.0, 0.0, 0.0, 0.0, 0.0, 0.0, 0.0, 0.0, 0.0, 0.0, 0.0, 0.0, 0.0, 0.0, 0.0, 0.0, 0.0, 0.0, 0.0, 0.0, 0.0, 0.0, 0.0, 0.0, 0.0, 0.0, 0.0, 0.0, 0.0, 0.0, 0.0, 0.0, 0.0, 0.0, 0.0, 0.0, 0.0, 0.0, 0.0, 0.0, 0.0, 0.0, 0.0, 0.0, 0.0, 0.0, 0.0, 0.0, 0.0, 0.0, 0.0, 0.0, 0.0, 0.0, 0.0, 0.0, 0.0, 0.0, 0.0, 0.0, 0.0, 0.0, 0.0, 0.0, 0.0, 0.0, 0.0, 0.0, 0.0, 0.0, 0.0, 0.0, 0.0, 0.0, 0.0, 0.0, 0.0, 0.0, 0.0, 0.0, 0.0, 0.0, 0.0, 0.0, 0.0, 0.0, 0.0, 0.0, 0.0, 0.0, 0.0, 0.0, 0.0, 0.0, 0.0, 0.0, 0.0, 0.0, 0.0, 0.0, 0.0, 0.0, 0.0, 0.0, 0.0, 0.0, 0.0, 0.0, 0.0, 0.0, 0.0, 0.0, 0.0, 0.0, 0.0, 0.0, 0.0, 0.0, 0.0, 0.0, 0.0, 0.0, 0.0, 0.0, 0.0, 0.0, 0.0, 0.0, 0.0, 0.0, 0.0, 0.0, 0.0, 0.0, 0.0])
me_circle.use_remesh_fix_poles = True
me_circle.use_remesh_preserve_attributes = False
me_circle.use_mirror_vertex_groups = False
me_circle.update()
me_cylinder_010 = bpy.data.meshes.new('Cylinder.010')
me_cylinder_010.from_pydata([(0.1177, -0.6641, 16.75), (0.1177, -0.6641, 16.43), (0.7078, -0.0741, 16.75), (0.7078, -0.0741, 16.43), (6.09e-08, 0.7524, 16.21), (0.4422, 0.6087, 16.21), (0.7155, 0.2325, 16.21), (0.7155, -0.2325, 16.21), (0.4422, -0.6087, 16.21), (-5.313e-09, -0.7524, 16.21), (-0.4422, -0.6087, 16.21), (-0.7155, -0.2325, 16.21), (-0.7155, 0.2325, 16.21), (-0.4422, 0.6087, 16.21), (6.881e-08, 1.073, 0.1385), (0.6307, 0.8681, 0.1385), (1.021, 0.3316, 0.1385), (1.021, -0.3316, 0.1385), (0.6307, -0.8681, 0.1385), (-2.462e-08, -1.073, 0.1385), (-0.6307, -0.8681, 0.1385), (-1.021, -0.3316, 0.1385), (-1.021, 0.3316, 0.1385), (-0.6307, 0.8681, 0.1385), (6.511e-08, 0.9036, 16.43), (0.5311, 0.731, 16.43), (0.8594, 0.2792, 16.43), (0.8594, -0.2792, 16.43), (0.5311, -0.731, 16.43), (-1.261e-08, -0.9036, 16.43), (-0.5311, -0.731, 16.43), (-0.8594, -0.2792, 16.43), (-0.8594, 0.2792, 16.43), (-0.5311, 0.731, 16.43), (0.9347, -0.3037, 16.36), (0.5777, -0.7951, 16.36), (6.482e-08, 0.9829, 16.36), (0.5777, 0.7951, 16.36), (-0.9348, -0.3037, 16.36), (-0.9348, 0.3037, 16.36), (-2.088e-08, -0.9829, 16.36), (0.9348, 0.3037, 16.36), (-0.5777, 0.7951, 16.36), (-0.5777, -0.7951, 16.36), (6.598e-08, 0.9036, 16.75), (0.5311, 0.731, 16.75), (0.8594, 0.2792, 16.75), (0.8594, -0.2792, 16.75), (0.5311, -0.731, 16.75), (-1.361e-08, -0.9036, 16.75), (-0.5311, -0.731, 16.75), (-0.8594, -0.2792, 16.75), (-0.8594, 0.2792, 16.75), (-0.5311, 0.731, 16.75), (6.592e-08, 0.9036, 16.83), (0.5311, 0.731, 16.83), (0.8594, 0.2792, 16.83), (0.8594, -0.2792, 16.83), (0.5311, -0.731, 16.83), (-1.367e-08, -0.9036, 16.83), (-0.5311, -0.731, 16.83), (-0.8594, -0.2792, 16.83), (-0.8594, 0.2792, 16.83), (-0.5311, 0.731, 16.83), (0.6146, 0.8459, 16.79), (0.9944, 0.3231, 16.79), (-0.9944, 0.3231, 16.79), (-0.6146, 0.8459, 16.79), (-2.446e-08, -1.046, 16.79), (-0.6146, -0.8459, 16.79), (0.9944, -0.3231, 16.79), (6.559e-08, 1.046, 16.79), (-0.9944, -0.3231, 16.79), (0.6146, -0.8459, 16.79), (-1.299, -1.813, 16.43), (-1.243, -1.757, 16.63), (-1.095, -1.609, 16.75), (-0.913, -1.427, 16.75), (-0.7092, -1.223, 16.43), (-0.7655, -1.28, 16.23), (-0.913, -1.427, 16.11), (-1.095, -1.609, 16.11), (-1.243, -1.757, 16.23), (-0.1501, -0.6641, 16.75), (-0.1501, -0.6641, 16.43), (-1.889, -1.223, 16.43), (-1.833, -1.167, 16.63), (-1.685, -1.019, 16.75), (-1.503, -0.837, 16.75), (-1.299, -0.6332, 16.43), (-1.356, -0.6895, 16.23), (-1.503, -0.837, 16.11), (-1.685, -1.019, 16.11), (-1.833, -1.167, 16.23), (-0.7401, -0.0741, 16.75), (-0.7401, -0.0741, 16.43), (1.857, 1.343, 16.43), (1.801, 1.286, 16.63), (1.653, 1.139, 16.75), (1.471, 0.9567, 16.75), (1.267, 0.7528, 16.43), (1.323, 0.8092, 16.23), (1.471, 0.9567, 16.11), (1.653, 1.139, 16.11), (1.801, 1.286, 16.23), (0.7078, 0.1937, 16.75), (0.7078, 0.1937, 16.43), (1.267, 1.933, 16.43), (1.21, 1.877, 16.63), (1.063, 1.729, 16.75), (0.8807, 1.547, 16.75), (0.6768, 1.343, 16.43), (0.7332, 1.399, 16.23), (0.8807, 1.547, 16.11), (1.063, 1.729, 16.11), (1.21, 1.877, 16.23), (0.1177, 0.7838, 16.75), (0.1177, 0.7838, 16.43), (-1.889, 1.343, 16.43), (-1.833, 1.286, 16.63), (-1.685, 1.139, 16.75), (-1.503, 0.9567, 16.75), (-1.299, 0.7528, 16.43), (-1.356, 0.8092, 16.23), (-1.503, 0.9567, 16.11), (-1.685, 1.139, 16.11), (-1.833, 1.286, 16.23), (-0.7401, 0.1937, 16.75), (-0.7401, 0.1937, 16.43), (-1.299, 1.933, 16.43), (-1.243, 1.877, 16.63), (-1.095, 1.729, 16.75), (-0.913, 1.547, 16.75), (-0.7092, 1.343, 16.43), (-0.7655, 1.399, 16.23), (-0.913, 1.547, 16.11), (-1.095, 1.729, 16.11), (-1.243, 1.877, 16.23), (-0.1501, 0.7838, 16.75), (-0.1501, 0.7838, 16.43), (1.267, -1.813, 16.43), (1.21, -1.757, 16.63), (1.063, -1.609, 16.75), (0.8807, -1.427, 16.75), (0.6768, -1.223, 16.43), (0.7332, -1.28, 16.23), (0.8807, -1.427, 16.11), (1.063, -1.609, 16.11), (1.21, -1.757, 16.23), (1.857, -1.223, 16.43), (1.801, -1.167, 16.63), (1.653, -1.019, 16.75), (1.471, -0.837, 16.75), (1.267, -0.6332, 16.43), (1.323, -0.6895, 16.23), (1.471, -0.837, 16.11), (1.653, -1.019, 16.11), (1.801, -1.167, 16.23), (-1.26, -1.26, 9.513e-08), (-1.26, -1.26, 0.2117), (-1.26, 1.26, 9.513e-08), (-1.26, 1.26, 0.2117), (1.26, -1.26, -9.513e-08), (1.26, -1.26, 0.2117), (1.26, 1.26, -9.513e-08), (1.26, 1.26, 0.2117)], [], [(7, 17, 16, 6), (8, 18, 17, 7), (9, 19, 18, 8), (10, 20, 19, 9), (11, 21, 20, 10), (12, 22, 21, 11), (13, 23, 22, 12), (4, 14, 23, 13), (10, 43, 38, 11), (6, 16, 15, 5), (5, 15, 14, 4), (14, 15, 16, 17, 18, 19, 20, 21, 22, 23), (35, 34, 27, 28), (9, 40, 43, 10), (8, 35, 40, 9), (5, 37, 41, 6), (7, 34, 35, 8), (6, 41, 34, 7), (13, 42, 36, 4), (12, 39, 42, 13), (11, 38, 39, 12), (25, 24, 44, 45), (37, 36, 24, 25), (39, 38, 31, 32), (40, 35, 28, 29), (41, 37, 25, 26), (42, 39, 32, 33), (43, 40, 29, 30), (34, 41, 26, 27), (36, 42, 33, 24), (38, 43, 30, 31), (65, 64, 55, 56), (32, 31, 51, 52), (29, 28, 48, 49), (26, 25, 45, 46), (33, 32, 52, 53), (30, 29, 49, 50), (27, 26, 46, 47), (24, 33, 53, 44), (31, 30, 50, 51), (28, 27, 47, 48), (55, 54, 63, 62, 61, 60, 59, 58, 57, 56), (67, 66, 62, 63), (69, 68, 59, 60), (70, 65, 56, 57), (71, 67, 63, 54), (72, 69, 60, 61), (73, 70, 57, 58), (64, 71, 54, 55), (66, 72, 61, 62), (68, 73, 58, 59), (49, 48, 73, 68), (52, 51, 72, 66), (45, 44, 71, 64), (48, 47, 70, 73), (51, 50, 69, 72), (44, 53, 67, 71), (47, 46, 65, 70), (50, 49, 68, 69), (53, 52, 66, 67), (46, 45, 64, 65), (87, 86, 75, 76), (75, 74, 82, 81, 80, 79, 78, 77, 76), (94, 95, 89, 88), (88, 87, 76, 77), (105, 106, 100, 99), (85, 93, 82, 74), (93, 92, 81, 82), (92, 91, 80, 81), (91, 90, 79, 80), (90, 89, 78, 79), (78, 89, 95, 84), (86, 85, 74, 75), (86, 87, 88, 89, 90, 91, 92, 93, 85), (94, 83, 84, 95), (94, 88, 77, 83), (109, 98, 97, 108), (97, 98, 99, 100, 101, 102, 103, 104, 96), (110, 111, 117, 116), (110, 99, 98, 109), (107, 96, 104, 115), (115, 104, 103, 114), (114, 103, 102, 113), (113, 102, 101, 112), (112, 101, 100, 111), (100, 106, 117, 111), (108, 97, 96, 107), (108, 107, 115, 114, 113, 112, 111, 110, 109), (105, 116, 117, 106), (116, 105, 99, 110), (77, 78, 84, 83), (131, 130, 119, 120), (119, 118, 126, 125, 124, 123, 122, 121, 120), (138, 139, 133, 132), (132, 131, 120, 121), (129, 137, 126, 118), (137, 136, 125, 126), (136, 135, 124, 125), (135, 134, 123, 124), (134, 133, 122, 123), (122, 133, 139, 128), (130, 129, 118, 119), (130, 131, 132, 133, 134, 135, 136, 137, 129), (138, 127, 128, 139), (138, 132, 121, 127), (151, 142, 141, 150), (141, 142, 143, 144, 145, 146, 147, 148, 140), (152, 153, 3, 2), (152, 143, 142, 151), (121, 122, 128, 127), (149, 140, 148, 157), (157, 148, 147, 156), (156, 147, 146, 155), (155, 146, 145, 154), (154, 145, 144, 153), (144, 1, 3, 153), (150, 141, 140, 149), (150, 149, 157, 156, 155, 154, 153, 152, 151), (0, 2, 3, 1), (2, 0, 143, 152), (0, 1, 144, 143), (4, 36, 37, 5), (158, 159, 161, 160), (160, 161, 165, 164), (164, 165, 163, 162), (162, 163, 159, 158), (160, 164, 162, 158), (165, 161, 159, 163)])
me_cylinder_010.polygons.foreach_set('use_smooth', [1, 1, 1, 1, 1, 1, 1, 1, 1, 1, 1, 1, 1, 1, 1, 1, 1, 1, 1, 1, 1, 1, 1, 1, 1, 1, 1, 1, 1, 1, 1, 1, 1, 1, 1, 1, 1, 1, 1, 1, 1, 1, 1, 1, 1, 1, 1, 1, 1, 1, 1, 1, 1, 1, 1, 1, 1, 1, 1, 1, 1, 1, 0, 0, 1, 0, 1, 1, 1, 1, 1, 1, 1, 0, 1, 1, 1, 0, 0, 1, 1, 1, 1, 1, 1, 1, 1, 0, 1, 1, 0, 1, 0, 0, 1, 1, 1, 1, 1, 1, 1, 1, 0, 1, 1, 1, 0, 0, 1, 0, 1, 1, 1, 1, 1, 1, 1, 0, 1, 1, 0, 1, 0, 0, 0, 0, 0, 0])
_uv = me_cylinder_010.uv_layers.new(name='UVMap')
_uv.uv.foreach_set('vector', [0.9987, 0.2902, 0.003434, 0.3367, 0.001964, 0.2993, 0.9976, 0.258, 1.0, 0.3224, 0.005324, 0.3741, 0.003434, 0.3367, 0.9987, 0.2902, 0.9987, 0.03222, 0.003435, 0.03745, 0.005325, 7.296e-05, 1.0, 0.0, 0.9976, 0.06446, 0.001964, 0.07484, 0.003435, 0.03745, 0.9987, 0.03222, 0.9969, 0.09671, 0.0009138, 0.1122, 0.001964, 0.07484, 0.9976, 0.06446, 0.9965, 0.129, 0.0002833, 0.1497, 0.0009138, 0.1122, 0.9969, 0.09671, 0.9963, 0.1612, 7.296e-05, 0.1871, 0.0002833, 0.1497, 0.9965, 0.129, 0.9965, 0.1935, 0.0002831, 0.2245, 7.296e-05, 0.1871, 0.9963, 0.1612, 0.01548, 0.4891, 0.0, 0.4858, 0.01637, 0.4542, 0.02801, 0.465, 0.9976, 0.258, 0.001964, 0.2993, 0.0009133, 0.2619, 0.9969, 0.2257, 0.9969, 0.2257, 0.0009133, 0.2619, 0.0002831, 0.2245, 0.9965, 0.1935, 0.07504, 0.4291, 0.07504, 0.4404, 0.0684, 0.4496, 0.05766, 0.4531, 0.04692, 0.4496, 0.04028, 0.4404, 0.04028, 0.4291, 0.04692, 0.42, 0.05766, 0.4165, 0.0684, 0.42, 0.2599, 0.4828, 0.2325, 0.5097, 0.2282, 0.5013, 0.2516, 0.4784, 0.01695, 0.5163, 0.001916, 0.5213, 0.0, 0.4858, 0.01548, 0.4891, 0.03201, 0.5389, 0.02159, 0.5509, 0.001916, 0.5213, 0.01695, 0.5163, 0.1159, 0.4864, 0.1312, 0.4822, 0.1312, 0.5178, 0.1159, 0.5136, 0.1021, 0.537, 0.1131, 0.5484, 0.08202, 0.5656, 0.07827, 0.5502, 0.1159, 0.5136, 0.1312, 0.5178, 0.1131, 0.5484, 0.1021, 0.537, 0.07827, 0.4498, 0.08202, 0.4344, 0.1131, 0.4516, 0.1021, 0.463, 0.05107, 0.4505, 0.04649, 0.4354, 0.08202, 0.4344, 0.07827, 0.4498, 0.02801, 0.465, 0.01637, 0.4542, 0.04649, 0.4354, 0.05107, 0.4505, 0.6206, 0.6052, 0.6206, 0.5725, 0.6401, 0.5725, 0.6401, 0.6052, 0.16, 0.4997, 0.141, 0.4663, 0.1502, 0.4643, 0.1664, 0.4927, 0.1693, 0.3988, 0.2064, 0.3889, 0.206, 0.3984, 0.1744, 0.4068, 0.2645, 0.4336, 0.2645, 0.472, 0.2554, 0.4691, 0.2554, 0.4364, 0.1947, 0.5161, 0.16, 0.4997, 0.1664, 0.4927, 0.196, 0.5067, 0.1445, 0.4281, 0.1693, 0.3988, 0.1744, 0.4068, 0.1533, 0.4317, 0.2425, 0.4021, 0.2645, 0.4336, 0.2554, 0.4364, 0.2367, 0.4096, 0.2325, 0.5097, 0.1947, 0.5161, 0.196, 0.5067, 0.2282, 0.5013, 0.141, 0.4663, 0.1445, 0.4281, 0.1533, 0.4317, 0.1502, 0.4643, 0.2064, 0.3889, 0.2425, 0.4021, 0.2367, 0.4096, 0.206, 0.3984, 0.4883, 0.5014, 0.4529, 0.5146, 0.4524, 0.506, 0.4831, 0.4946, 0.6206, 0.5071, 0.6206, 0.4744, 0.6401, 0.4744, 0.6401, 0.5071, 0.6206, 0.409, 0.6206, 0.3763, 0.6401, 0.3763, 0.6401, 0.409, 0.6206, 0.6379, 0.6206, 0.6052, 0.6401, 0.6052, 0.6401, 0.6379, 0.6206, 0.5398, 0.6206, 0.5071, 0.6401, 0.5071, 0.6401, 0.5398, 0.6206, 0.4417, 0.6206, 0.409, 0.6401, 0.409, 0.6401, 0.4417, 0.6206, 0.6706, 0.6206, 0.6379, 0.6401, 0.6379, 0.6401, 0.6706, 0.6206, 0.5725, 0.6206, 0.5398, 0.6401, 0.5398, 0.6401, 0.5725, 0.6206, 0.4744, 0.6206, 0.4417, 0.6401, 0.4417, 0.6401, 0.4744, 0.6206, 0.7033, 0.6206, 0.6706, 0.6401, 0.6706, 0.6401, 0.7033, 0.5252, 0.5465, 0.5563, 0.5566, 0.5755, 0.583, 0.5755, 0.6157, 0.5563, 0.6422, 0.5252, 0.6523, 0.4941, 0.6422, 0.4749, 0.6157, 0.4749, 0.583, 0.4941, 0.5566, 0.3915, 0.4764, 0.3876, 0.4388, 0.3961, 0.4405, 0.3994, 0.473, 0.4399, 0.3889, 0.4773, 0.3946, 0.4736, 0.4023, 0.4412, 0.3974, 0.5099, 0.4703, 0.4883, 0.5014, 0.4831, 0.4946, 0.5018, 0.4678, 0.4162, 0.5051, 0.3915, 0.4764, 0.3994, 0.473, 0.4207, 0.4978, 0.4059, 0.4057, 0.4399, 0.3889, 0.4412, 0.3974, 0.4119, 0.4119, 0.5099, 0.4325, 0.5099, 0.4703, 0.5018, 0.4678, 0.5018, 0.4351, 0.4529, 0.5146, 0.4162, 0.5051, 0.4207, 0.4978, 0.4524, 0.506, 0.3876, 0.4388, 0.4059, 0.4057, 0.4119, 0.4119, 0.3961, 0.4405, 0.4773, 0.3946, 0.5048, 0.4206, 0.4973, 0.4248, 0.4736, 0.4023, 0.3508, 0.5012, 0.3746, 0.4787, 0.3821, 0.4829, 0.3546, 0.5089, 0.2733, 0.463, 0.2891, 0.4916, 0.2832, 0.4978, 0.2649, 0.4647, 0.3297, 0.3975, 0.298, 0.4057, 0.2935, 0.3984, 0.3301, 0.3889, 0.379, 0.4684, 0.379, 0.4357, 0.3872, 0.4332, 0.3872, 0.471, 0.2891, 0.4916, 0.3185, 0.5061, 0.3171, 0.5146, 0.2832, 0.4978, 0.298, 0.4057, 0.2767, 0.4305, 0.2688, 0.4271, 0.2935, 0.3984, 0.379, 0.4357, 0.3603, 0.4089, 0.3656, 0.4021, 0.3872, 0.4332, 0.3185, 0.5061, 0.3508, 0.5012, 0.3546, 0.5089, 0.3171, 0.5146, 0.2767, 0.4305, 0.2733, 0.463, 0.2649, 0.4647, 0.2688, 0.4271, 0.3603, 0.4089, 0.3297, 0.3975, 0.3301, 0.3889, 0.3656, 0.4021, 0.3759, 1.0, 0.3386, 1.0, 0.3386, 0.8791, 0.3759, 0.8791, 0.7679, 0.5076, 0.822, 0.49, 0.8761, 0.5076, 0.9096, 0.5536, 0.9096, 0.6105, 0.8761, 0.6565, 0.822, 0.6741, 0.7244, 0.6066, 0.7345, 0.5536, 0.7244, 0.8447, 0.822, 0.8485, 0.822, 0.6741, 0.7244, 0.6066, 0.4133, 1.0, 0.3759, 1.0, 0.3759, 0.8791, 0.4133, 0.8791, 0.7244, 0.8447, 0.822, 0.8485, 0.822, 0.6741, 0.7244, 0.6066, 0.3013, 1.0, 0.2639, 1.0, 0.2639, 0.8791, 0.3013, 0.8791, 0.2639, 1.0, 0.2266, 1.0, 0.2266, 0.8791, 0.2639, 0.8791, 0.2266, 1.0, 0.1892, 1.0, 0.1892, 0.8791, 0.2266, 0.8791, 0.1892, 1.0, 0.1519, 1.0, 0.1519, 0.8791, 0.1892, 0.8791, 0.1519, 1.0, 0.1145, 1.0, 0.1145, 0.8791, 0.1519, 0.8791, 0.1145, 0.8791, 0.1145, 1.0, 0.0, 1.0, 5.96e-08, 0.8791, 0.3386, 1.0, 0.3013, 1.0, 0.3013, 0.8791, 0.3386, 0.8791, 0.7679, 0.5076, 0.7345, 0.5536, 0.7244, 0.6066, 0.822, 0.6741, 0.8761, 0.6565, 0.9096, 0.6105, 0.9096, 0.5536, 0.8761, 0.5076, 0.822, 0.49, 0.432, 0.5621, 0.4717, 0.5621, 0.4717, 0.5809, 0.432, 0.5809, 0.5696, 1.0, 0.4133, 1.0, 0.4133, 0.8791, 0.5696, 0.8791, 0.3759, 1.0, 0.3759, 0.8791, 0.3386, 0.8791, 0.3386, 1.0, 0.7679, 0.5076, 0.7345, 0.5536, 0.7244, 0.6066, 0.822, 0.6741, 0.8761, 0.6565, 0.9096, 0.6105, 0.9096, 0.5536, 0.8761, 0.5076, 0.822, 0.49, 0.7244, 0.6066, 0.822, 0.6741, 0.822, 0.8485, 0.7244, 0.8447, 0.4133, 1.0, 0.4133, 0.8791, 0.3759, 0.8791, 0.3759, 1.0, 0.3013, 1.0, 0.3013, 0.8791, 0.2639, 0.8791, 0.2639, 1.0, 0.2639, 1.0, 0.2639, 0.8791, 0.2266, 0.8791, 0.2266, 1.0, 0.2266, 1.0, 0.2266, 0.8791, 0.1892, 0.8791, 0.1892, 1.0, 0.1892, 1.0, 0.1892, 0.8791, 0.1519, 0.8791, 0.1519, 1.0, 0.1519, 1.0, 0.1519, 0.8791, 0.1145, 0.8791, 0.1145, 1.0, 0.1145, 0.8791, 5.96e-08, 0.8791, 0.0, 1.0, 0.1145, 1.0, 0.3386, 1.0, 0.3386, 0.8791, 0.3013, 0.8791, 0.3013, 1.0, 0.7679, 0.5076, 0.822, 0.49, 0.8761, 0.5076, 0.9096, 0.5536, 0.9096, 0.6105, 0.8761, 0.6565, 0.822, 0.6741, 0.7244, 0.6066, 0.7345, 0.5536, 0.3738, 0.5621, 0.3738, 0.6017, 0.3549, 0.6017, 0.3549, 0.5621, 0.5696, 1.0, 0.5696, 0.8791, 0.4133, 0.8791, 0.4133, 1.0, 0.7244, 0.6066, 0.822, 0.6741, 0.822, 0.8485, 0.7244, 0.8447, 0.3759, 1.0, 0.3386, 1.0, 0.3386, 0.8791, 0.3759, 0.8791, 0.7679, 0.5076, 0.822, 0.49, 0.8761, 0.5076, 0.9096, 0.5536, 0.9096, 0.6105, 0.8761, 0.6565, 0.822, 0.6741, 0.7244, 0.6066, 0.7345, 0.5536, 0.7244, 0.8447, 0.822, 0.8485, 0.822, 0.6741, 0.7244, 0.6066, 0.4133, 1.0, 0.3759, 1.0, 0.3759, 0.8791, 0.4133, 0.8791, 0.3013, 1.0, 0.2639, 1.0, 0.2639, 0.8791, 0.3013, 0.8791, 0.2639, 1.0, 0.2266, 1.0, 0.2266, 0.8791, 0.2639, 0.8791, 0.2266, 1.0, 0.1892, 1.0, 0.1892, 0.8791, 0.2266, 0.8791, 0.1892, 1.0, 0.1519, 1.0, 0.1519, 0.8791, 0.1892, 0.8791, 0.1519, 1.0, 0.1145, 1.0, 0.1145, 0.8791, 0.1519, 0.8791, 0.1145, 0.8791, 0.1145, 1.0, 0.0, 1.0, 5.96e-08, 0.8791, 0.3386, 1.0, 0.3013, 1.0, 0.3013, 0.8791, 0.3386, 0.8791, 0.7679, 0.5076, 0.7345, 0.5536, 0.7244, 0.6066, 0.822, 0.6741, 0.8761, 0.6565, 0.9096, 0.6105, 0.9096, 0.5536, 0.8761, 0.5076, 0.822, 0.49, 0.4128, 0.6017, 0.4128, 0.5621, 0.4316, 0.5621, 0.4316, 0.6017, 0.5696, 1.0, 0.4133, 1.0, 0.4133, 0.8791, 0.5696, 0.8791, 0.3759, 1.0, 0.3759, 0.8791, 0.3386, 0.8791, 0.3386, 1.0, 0.7679, 0.5076, 0.7345, 0.5536, 0.7244, 0.6066, 0.822, 0.6741, 0.8761, 0.6565, 0.9096, 0.6105, 0.9096, 0.5536, 0.8761, 0.5076, 0.822, 0.49, 0.7244, 0.6066, 0.822, 0.6741, 0.822, 0.8485, 0.7244, 0.8447, 0.4133, 1.0, 0.4133, 0.8791, 0.3759, 0.8791, 0.3759, 1.0, 0.7244, 0.6066, 0.822, 0.6741, 0.822, 0.8485, 0.7244, 0.8447, 0.3013, 1.0, 0.3013, 0.8791, 0.2639, 0.8791, 0.2639, 1.0, 0.2639, 1.0, 0.2639, 0.8791, 0.2266, 0.8791, 0.2266, 1.0, 0.2266, 1.0, 0.2266, 0.8791, 0.1892, 0.8791, 0.1892, 1.0, 0.1892, 1.0, 0.1892, 0.8791, 0.1519, 0.8791, 0.1519, 1.0, 0.1519, 1.0, 0.1519, 0.8791, 0.1145, 0.8791, 0.1145, 1.0, 0.1145, 0.8791, 5.96e-08, 0.8791, 0.0, 1.0, 0.1145, 1.0, 0.3386, 1.0, 0.3386, 0.8791, 0.3013, 0.8791, 0.3013, 1.0, 0.7679, 0.5076, 0.822, 0.49, 0.8761, 0.5076, 0.9096, 0.5536, 0.9096, 0.6105, 0.8761, 0.6565, 0.822, 0.6741, 0.7244, 0.6066, 0.7345, 0.5536, 0.4123, 0.5621, 0.4123, 0.6017, 0.3935, 0.6017, 0.3935, 0.5621, 0.5696, 1.0, 0.5696, 0.8791, 0.4133, 0.8791, 0.4133, 1.0, 0.7244, 0.8447, 0.822, 0.8485, 0.822, 0.6741, 0.7244, 0.6066, 0.1021, 0.463, 0.1131, 0.4516, 0.1312, 0.4822, 0.1159, 0.4864, 0.1405, 0.5337, 0.2197, 0.5337, 0.2197, 0.6128, 0.1405, 0.6128, 0.1405, 0.6128, 0.2197, 0.6128, 0.2197, 0.6919, 0.1405, 0.6919, 0.1405, 0.6919, 0.2197, 0.6919, 0.2197, 0.7711, 0.1405, 0.7711, 0.1405, 0.7711, 0.2197, 0.7711, 0.2197, 0.8502, 0.1405, 0.8502, 0.06139, 0.6919, 0.1405, 0.6919, 0.1405, 0.7711, 0.06139, 0.7711, 0.2197, 0.6919, 0.2988, 0.6919, 0.2988, 0.7711, 0.2197, 0.7711])
_ca = me_cylinder_010.color_attributes.new('Col', 'BYTE_COLOR', 'CORNER')
_ca.data.foreach_set('color', [1.0, 0.0, 0.0, 1.0, 1.0, 0.0, 0.0, 1.0, 1.0, 0.0, 0.0, 1.0, 1.0, 0.0, 0.0, 1.0, 1.0, 0.0, 0.0, 1.0, 1.0, 0.0, 0.0, 1.0, 1.0, 0.0, 0.0, 1.0, 1.0, 0.0, 0.0, 1.0, 1.0, 0.0, 0.0, 1.0, 1.0, 0.0, 0.0, 1.0, 1.0, 0.0, 0.0, 1.0, 1.0, 0.0, 0.0, 1.0, 1.0, 0.0, 0.0, 1.0, 1.0, 0.0, 0.0, 1.0, 1.0, 0.0, 0.0, 1.0, 1.0, 0.0, 0.0, 1.0, 1.0, 0.0, 0.0, 1.0, 1.0, 0.0, 0.0, 1.0, 1.0, 0.0, 0.0, 1.0, 1.0, 0.0, 0.0, 1.0, 1.0, 0.0, 0.0, 1.0, 1.0, 0.0, 0.0, 1.0, 1.0, 0.0, 0.0, 1.0, 1.0, 0.0, 0.0, 1.0, 1.0, 0.0, 0.0, 1.0, 1.0, 0.0, 0.0, 1.0, 1.0, 0.0, 0.0, 1.0, 1.0, 0.0, 0.0, 1.0, 1.0, 0.0, 0.0, 1.0, 1.0, 0.0, 0.0, 1.0, 1.0, 0.0, 0.0, 1.0, 1.0, 0.0, 0.0, 1.0, 1.0, 0.0, 0.0, 1.0, 1.0, 0.0, 0.0, 1.0, 1.0, 0.0, 0.0, 1.0, 1.0, 0.0, 0.0, 1.0, 1.0, 0.0, 0.0, 1.0, 1.0, 0.0, 0.0, 1.0, 1.0, 0.0, 0.0, 1.0, 1.0, 0.0, 0.0, 1.0, 1.0, 0.0, 0.0, 1.0, 1.0, 0.0, 0.0, 1.0, 1.0, 0.0, 0.0, 1.0, 1.0, 0.0, 0.0, 1.0, 1.0, 0.0, 0.0, 1.0, 1.0, 0.0, 0.0, 1.0, 1.0, 0.0, 0.0, 1.0, 1.0, 0.0, 0.0, 1.0, 1.0, 0.0, 0.0, 1.0, 1.0, 0.0, 0.0, 1.0, 1.0, 0.0, 0.0, 1.0, 1.0, 0.0, 0.0, 1.0, 1.0, 0.0, 0.0, 1.0, 1.0, 0.0, 0.0, 1.0, 1.0, 0.0, 0.0, 1.0, 1.0, 0.0, 0.0, 1.0, 1.0, 0.0, 0.0, 1.0, 1.0, 0.0, 0.0, 1.0, 1.0, 0.0, 0.0, 1.0, 1.0, 0.0, 0.0, 1.0, 1.0, 0.0, 0.0, 1.0, 1.0, 0.0, 0.0, 1.0, 1.0, 0.0, 0.0, 1.0, 1.0, 0.0, 0.0, 1.0, 1.0, 0.0, 0.0, 1.0, 1.0, 0.0, 0.0, 1.0, 1.0, 0.0, 0.0, 1.0, 1.0, 0.0, 0.0, 1.0, 1.0, 0.0, 0.0, 1.0, 1.0, 0.0, 0.0, 1.0, 1.0, 0.0, 0.0, 1.0, 1.0, 0.0, 0.0, 1.0, 1.0, 0.0, 0.0, 1.0, 1.0, 0.0, 0.0, 1.0, 1.0, 0.0, 0.0, 1.0, 1.0, 0.0, 0.0, 1.0, 1.0, 0.0, 0.0, 1.0, 1.0, 0.0, 0.0, 1.0, 1.0, 0.0, 0.0, 1.0, 1.0, 0.0, 0.0, 1.0, 1.0, 0.0, 0.0, 1.0, 1.0, 0.0, 0.0, 1.0, 1.0, 0.0, 0.0, 1.0, 1.0, 0.0, 0.0, 1.0, 1.0, 0.0, 0.0, 1.0, 1.0, 0.0, 0.0, 1.0, 1.0, 0.0, 0.0, 1.0, 1.0, 0.0, 0.0, 1.0, 1.0, 0.0, 0.0, 1.0, 1.0, 0.0, 0.0, 1.0, 1.0, 0.0, 0.0, 1.0, 1.0, 0.0, 0.0, 1.0, 1.0, 0.0, 0.0, 1.0, 1.0, 0.0, 0.0, 1.0, 1.0, 0.0, 0.0, 1.0, 1.0, 0.0, 0.0, 1.0, 1.0, 0.0, 0.0, 1.0, 1.0, 0.0, 0.0, 1.0, 1.0, 0.0, 0.0, 1.0, 1.0, 0.0, 0.0, 1.0, 1.0, 0.0, 0.0, 1.0, 1.0, 0.0, 0.0, 1.0, 1.0, 0.0, 0.0, 1.0, 1.0, 0.0, 0.0, 1.0, 1.0, 0.0, 0.0, 1.0, 1.0, 0.0, 0.0, 1.0, 1.0, 0.0, 0.0, 1.0, 1.0, 0.0, 0.0, 1.0, 1.0, 0.0, 0.0, 1.0, 1.0, 0.0, 0.0, 1.0, 1.0, 0.0, 0.0, 1.0, 1.0, 0.0, 0.0, 1.0, 1.0, 0.0, 0.0, 1.0, 1.0, 0.0, 0.0, 1.0, 1.0, 0.0, 0.0, 1.0, 1.0, 0.0, 0.0, 1.0, 1.0, 0.0, 0.0, 1.0, 1.0, 0.0, 0.0, 1.0, 1.0, 0.0, 0.0, 1.0, 1.0, 0.0, 0.0, 1.0, 1.0, 0.0, 0.0, 1.0, 1.0, 0.0, 0.0, 1.0, 1.0, 0.0, 0.0, 1.0, 1.0, 0.0, 0.0, 1.0, 1.0, 0.0, 0.0, 1.0, 1.0, 0.0, 0.0, 1.0, 1.0, 0.0, 0.0, 1.0, 1.0, 0.0, 0.0, 1.0, 1.0, 0.0, 0.0, 1.0, 1.0, 0.0, 0.0, 1.0, 1.0, 0.0, 0.0, 1.0, 1.0, 0.0, 0.0, 1.0, 1.0, 0.0, 0.0, 1.0, 1.0, 0.0, 0.0, 1.0, 1.0, 0.0, 0.0, 1.0, 1.0, 0.0, 0.0, 1.0, 1.0, 0.0, 0.0, 1.0, 1.0, 0.0, 0.0, 1.0, 1.0, 0.0, 0.0, 1.0, 1.0, 0.0, 0.0, 1.0, 1.0, 0.0, 0.0, 1.0, 1.0, 0.0, 0.0, 1.0, 1.0, 0.0, 0.0, 1.0, 1.0, 0.0, 0.0, 1.0, 1.0, 0.0, 0.0, 1.0, 1.0, 0.0, 0.0, 1.0, 1.0, 0.0, 0.0, 1.0, 1.0, 0.0, 0.0, 1.0, 1.0, 0.0, 0.0, 1.0, 1.0, 0.0, 0.0, 1.0, 1.0, 0.0, 0.0, 1.0, 1.0, 0.0, 0.0, 1.0, 1.0, 0.0, 0.0, 1.0, 1.0, 0.0, 0.0, 1.0, 1.0, 0.0, 0.0, 1.0, 1.0, 0.0, 0.0, 1.0, 1.0, 0.0, 0.0, 1.0, 1.0, 0.0, 0.0, 1.0, 1.0, 0.0, 0.0, 1.0, 1.0, 0.0, 0.0, 1.0, 1.0, 0.0, 0.0, 1.0, 1.0, 0.0, 0.0, 1.0, 1.0, 0.0, 0.0, 1.0, 1.0, 0.0, 0.0, 1.0, 1.0, 0.0, 0.0, 1.0, 1.0, 0.0, 0.0, 1.0, 1.0, 0.0, 0.0, 1.0, 1.0, 0.0, 0.0, 1.0, 1.0, 0.0, 0.0, 1.0, 1.0, 0.0, 0.0, 1.0, 1.0, 0.0, 0.0, 1.0, 1.0, 0.0, 0.0, 1.0, 1.0, 0.0, 0.0, 1.0, 1.0, 0.0, 0.0, 1.0, 1.0, 0.0, 0.0, 1.0, 1.0, 0.0, 0.0, 1.0, 1.0, 0.0, 0.0, 1.0, 1.0, 0.0, 0.0, 1.0, 1.0, 0.0, 0.0, 1.0, 1.0, 0.0, 0.0, 1.0, 1.0, 0.0, 0.0, 1.0, 1.0, 0.0, 0.0, 1.0, 1.0, 0.0, 0.0, 1.0, 1.0, 0.0, 0.0, 1.0, 1.0, 0.0, 0.0, 1.0, 1.0, 0.0, 0.0, 1.0, 1.0, 0.0, 0.0, 1.0, 1.0, 0.0, 0.0, 1.0, 1.0, 0.0, 0.0, 1.0, 1.0, 0.0, 0.0, 1.0, 1.0, 0.0, 0.0, 1.0, 1.0, 0.0, 0.0, 1.0, 1.0, 0.0, 0.0, 1.0, 1.0, 0.0, 0.0, 1.0, 1.0, 0.0, 0.0, 1.0, 1.0, 0.0, 0.0, 1.0, 1.0, 0.0, 0.0, 1.0, 1.0, 0.0, 0.0, 1.0, 1.0, 0.0, 0.0, 1.0, 1.0, 0.0, 0.0, 1.0, 1.0, 0.0, 0.0, 1.0, 1.0, 0.0, 0.0, 1.0, 1.0, 0.0, 0.0, 1.0, 1.0, 0.0, 0.0, 1.0, 1.0, 0.0, 0.0, 1.0, 1.0, 0.0, 0.0, 1.0, 1.0, 0.0, 0.0, 1.0, 1.0, 0.0, 0.0, 1.0, 1.0, 0.0, 0.0, 1.0, 1.0, 0.0, 0.0, 1.0, 1.0, 0.0, 0.0, 1.0, 1.0, 0.0, 0.0, 1.0, 1.0, 0.0, 0.0, 1.0, 1.0, 0.0, 0.0, 1.0, 1.0, 0.0, 0.0, 1.0, 1.0, 0.0, 0.0, 1.0, 1.0, 0.0, 0.0, 1.0, 1.0, 0.0, 0.0, 1.0, 1.0, 0.0, 0.0, 1.0, 1.0, 0.0, 0.0, 1.0, 1.0, 0.0, 0.0, 1.0, 1.0, 0.0, 0.0, 1.0, 1.0, 0.0, 0.0, 1.0, 1.0, 0.0, 0.0, 1.0, 1.0, 0.0, 0.0, 1.0, 1.0, 0.0, 0.0, 1.0, 1.0, 0.0, 0.0, 1.0, 1.0, 0.0, 0.0, 1.0, 1.0, 0.0, 0.0, 1.0, 1.0, 0.0, 0.0, 1.0, 1.0, 0.0, 0.0, 1.0, 1.0, 0.0, 0.0, 1.0, 1.0, 0.0, 0.0, 1.0, 1.0, 0.0, 0.0, 1.0, 1.0, 0.0, 0.0, 1.0, 1.0, 0.0, 0.0, 1.0, 1.0, 0.0, 0.0, 1.0, 1.0, 0.0, 0.0, 1.0, 1.0, 0.0, 0.0, 1.0, 1.0, 0.0, 0.0, 1.0, 1.0, 0.0, 0.0, 1.0, 1.0, 0.0, 0.0, 1.0, 1.0, 0.0, 0.0, 1.0, 1.0, 0.0, 0.0, 1.0, 1.0, 0.0, 0.0, 1.0, 1.0, 0.0, 0.0, 1.0, 1.0, 0.0, 0.0, 1.0, 1.0, 0.0, 0.0, 1.0, 1.0, 0.0, 0.0, 1.0, 1.0, 0.0, 0.0, 1.0, 1.0, 0.0, 0.0, 1.0, 1.0, 0.0, 0.0, 1.0, 1.0, 0.0, 0.0, 1.0, 1.0, 0.0, 0.0, 1.0, 1.0, 0.0, 0.0, 1.0, 1.0, 0.0, 0.0, 1.0, 0.0, 0.0, 1.0, 1.0, 0.0, 0.0, 1.0, 1.0, 0.0, 0.0, 1.0, 1.0, 0.0, 0.0, 1.0, 1.0, 0.0, 0.0, 1.0, 1.0, 0.0, 0.0, 1.0, 1.0, 0.0, 0.0, 1.0, 1.0, 0.0, 0.0, 1.0, 1.0, 0.0, 0.0, 1.0, 1.0, 0.0, 0.0, 1.0, 1.0, 0.0, 0.0, 1.0, 1.0, 0.0, 0.0, 1.0, 1.0, 0.0, 0.0, 1.0, 1.0, 0.0, 0.0, 1.0, 1.0, 0.0, 0.0, 1.0, 1.0, 0.0, 0.0, 1.0, 1.0, 0.0, 0.0, 1.0, 1.0, 0.0, 0.0, 1.0, 1.0, 0.0, 0.0, 1.0, 1.0, 0.0, 0.0, 1.0, 1.0, 0.0, 0.0, 1.0, 1.0, 0.0, 0.0, 1.0, 1.0, 0.0, 0.0, 1.0, 1.0, 0.0, 0.0, 1.0, 1.0, 0.0, 0.0, 1.0, 1.0, 0.0, 0.0, 1.0, 1.0, 0.0, 0.0, 1.0, 1.0, 0.0, 0.0, 1.0, 1.0, 0.0, 0.0, 1.0, 1.0, 0.0, 0.0, 1.0, 1.0, 0.0, 0.0, 1.0, 1.0, 0.0, 0.0, 1.0, 1.0, 0.0, 0.0, 1.0, 1.0, 0.0, 0.0, 1.0, 1.0, 0.0, 0.0, 1.0, 1.0, 0.0, 0.0, 1.0, 1.0, 0.0, 0.0, 1.0, 1.0, 0.0, 0.0, 1.0, 1.0, 0.0, 0.0, 1.0, 1.0, 0.0, 0.0, 1.0, 1.0, 0.0, 0.0, 1.0, 1.0, 0.0, 0.0, 1.0, 1.0, 0.0, 0.0, 1.0, 1.0, 0.0, 0.0, 1.0, 1.0, 0.0, 0.0, 1.0, 1.0, 0.0, 0.0, 1.0, 1.0, 0.0, 0.0, 1.0, 1.0, 0.0, 0.0, 1.0, 1.0, 0.0, 0.0, 1.0, 1.0, 0.0, 0.0, 1.0, 1.0, 0.0, 0.0, 1.0, 1.0, 0.0, 0.0, 1.0, 1.0, 0.0, 0.0, 1.0, 1.0, 0.0, 0.0, 1.0, 1.0, 0.0, 0.0, 1.0, 1.0, 0.0, 0.0, 1.0, 1.0, 0.0, 0.0, 1.0, 1.0, 0.0, 0.0, 1.0, 1.0, 0.0, 0.0, 1.0, 1.0, 0.0, 0.0, 1.0, 1.0, 0.0, 0.0, 1.0, 1.0, 0.0, 0.0, 1.0, 1.0, 1.0, 0.0, 0.0, 1.0, 1.0, 0.0, 0.0, 1.0, 1.0, 0.0, 0.0, 1.0, 1.0, 0.0, 0.0, 1.0, 0.0, 0.0, 1.0, 1.0, 0.0, 0.0, 1.0, 1.0, 0.0, 0.0, 1.0, 1.0, 0.0, 0.0, 1.0, 1.0, 0.0, 0.0, 1.0, 1.0, 0.0, 0.0, 1.0, 1.0, 0.0, 0.0, 1.0, 1.0, 0.0, 0.0, 1.0, 1.0, 0.0, 0.0, 1.0, 1.0, 0.0, 0.0, 1.0, 1.0, 0.0, 0.0, 1.0, 1.0, 0.0, 0.0, 1.0, 1.0, 0.0, 0.0, 1.0, 1.0, 0.0, 0.0, 1.0, 1.0, 0.0, 0.0, 1.0, 1.0, 0.0, 0.0, 1.0, 1.0, 0.0, 0.0, 1.0, 1.0, 0.0, 0.0, 1.0, 1.0, 0.0, 0.0, 1.0, 1.0, 0.0, 0.0, 1.0, 1.0, 0.0, 0.0, 1.0, 1.0, 0.0, 0.0, 1.0, 1.0, 0.0, 0.0, 1.0, 1.0, 0.0, 0.0, 1.0, 1.0, 0.0, 0.0, 1.0, 1.0, 0.0, 0.0, 1.0, 1.0, 0.0, 0.0, 1.0, 1.0, 0.0, 0.0, 1.0, 1.0, 0.0, 0.0, 1.0, 1.0, 0.0, 0.0, 1.0, 1.0, 0.0, 0.0, 1.0, 1.0, 0.0, 0.0, 1.0, 1.0, 0.0, 0.0, 1.0, 1.0, 0.0, 0.0, 1.0, 1.0, 0.0, 0.0, 1.0, 1.0, 0.0, 0.0, 1.0, 1.0, 0.0, 0.0, 1.0, 1.0, 0.0, 0.0, 1.0, 1.0, 0.0, 0.0, 1.0, 1.0, 0.0, 0.0, 1.0, 1.0, 0.0, 0.0, 1.0, 1.0, 0.0, 0.0, 1.0, 1.0, 0.0, 0.0, 1.0, 1.0, 0.0, 0.0, 1.0, 1.0, 0.0, 0.0, 1.0, 1.0, 0.0, 0.0, 1.0, 1.0, 0.0, 0.0, 1.0, 1.0, 0.0, 0.0, 1.0, 1.0, 0.0, 0.0, 1.0, 1.0, 0.0, 0.0, 1.0, 1.0, 0.0, 0.0, 1.0, 1.0, 0.0, 0.0, 1.0, 1.0, 0.0, 0.0, 1.0, 1.0, 0.0, 0.0, 1.0, 1.0, 0.0, 0.0, 1.0, 1.0, 0.0, 0.0, 1.0, 1.0, 0.0, 0.0, 1.0, 1.0, 0.0, 0.0, 1.0, 1.0, 0.0, 0.0, 1.0, 1.0, 0.0, 0.0, 1.0, 1.0, 0.0, 0.0, 1.0, 1.0, 0.0, 0.0, 1.0, 1.0, 1.0, 0.0, 0.0, 1.0, 1.0, 0.0, 0.0, 1.0, 1.0, 0.0, 0.0, 1.0, 1.0, 0.0, 0.0, 1.0, 0.0, 0.0, 1.0, 1.0, 0.0, 0.0, 1.0, 1.0, 0.0, 0.0, 1.0, 1.0, 0.0, 0.0, 1.0, 1.0, 0.0, 0.0, 1.0, 1.0, 0.0, 0.0, 1.0, 1.0, 0.0, 0.0, 1.0, 1.0, 0.0, 0.0, 1.0, 1.0, 0.0, 0.0, 1.0, 1.0, 0.0, 0.0, 1.0, 1.0, 0.0, 0.0, 1.0, 1.0, 0.0, 0.0, 1.0, 1.0, 0.0, 0.0, 1.0, 1.0, 0.0, 0.0, 1.0, 1.0, 0.0, 0.0, 1.0, 1.0, 0.0, 0.0, 1.0, 1.0, 0.0, 0.0, 1.0, 1.0, 0.0, 0.0, 1.0, 1.0, 0.0, 0.0, 1.0, 1.0, 0.0, 0.0, 1.0, 1.0, 0.0, 0.0, 1.0, 1.0, 0.0, 0.0, 1.0, 1.0, 0.0, 0.0, 1.0, 1.0, 0.0, 0.0, 1.0, 1.0, 0.0, 0.0, 1.0, 1.0, 0.0, 0.0, 1.0, 1.0, 0.0, 0.0, 1.0, 1.0, 0.0, 0.0, 1.0, 1.0, 0.0, 0.0, 1.0, 1.0, 0.0, 0.0, 1.0, 1.0, 0.0, 0.0, 1.0, 1.0, 0.0, 0.0, 1.0, 1.0, 0.0, 0.0, 1.0, 1.0, 0.0, 0.0, 1.0, 1.0, 0.0, 0.0, 1.0, 1.0, 0.0, 0.0, 1.0, 1.0, 0.0, 0.0, 1.0, 1.0, 0.0, 0.0, 1.0, 1.0, 0.0, 0.0, 1.0, 1.0, 0.0, 0.0, 1.0, 1.0, 0.0, 0.0, 1.0, 1.0, 0.0, 0.0, 1.0, 1.0, 0.0, 0.0, 1.0, 1.0, 0.0, 0.0, 1.0, 1.0, 0.0, 0.0, 1.0, 1.0, 0.0, 0.0, 1.0, 1.0, 0.0, 0.0, 1.0, 1.0, 0.0, 0.0, 1.0, 1.0, 0.0, 0.0, 1.0, 1.0, 0.0, 0.0, 1.0, 1.0, 0.0, 0.0, 1.0, 1.0, 0.0, 0.0, 1.0, 1.0, 0.0, 0.0, 1.0, 1.0, 0.0, 0.0, 1.0, 1.0, 0.0, 0.0, 1.0, 1.0, 0.0, 0.0, 1.0, 1.0, 0.0, 0.0, 1.0, 1.0, 0.0, 0.0, 1.0, 1.0, 0.0, 0.0, 1.0, 1.0, 0.0, 0.0, 1.0, 1.0, 0.0, 0.0, 1.0, 1.0, 0.0, 0.0, 1.0, 1.0, 0.0, 0.0, 1.0, 1.0, 0.0, 0.0, 1.0, 1.0, 0.0, 0.0, 1.0, 1.0, 0.0, 0.0, 1.0, 1.0, 1.0, 0.0, 0.0, 1.0, 1.0, 0.0, 0.0, 1.0, 1.0, 0.0, 0.0, 1.0, 1.0, 0.0, 0.0, 1.0, 0.0, 0.0, 1.0, 1.0, 0.0, 0.0, 1.0, 1.0, 0.0, 0.0, 1.0, 1.0, 0.0, 0.0, 1.0, 1.0, 0.0, 0.0, 1.0, 1.0, 0.0, 0.0, 1.0, 1.0, 0.0, 0.0, 1.0, 1.0, 0.0, 0.0, 1.0, 1.0, 0.0, 0.0, 1.0, 1.0, 0.0, 0.0, 1.0, 1.0, 0.0, 0.0, 1.0, 1.0, 0.0, 0.0, 1.0, 1.0, 0.0, 0.0, 1.0, 1.0, 0.0, 0.0, 1.0, 1.0, 0.0, 0.0, 1.0, 1.0, 0.0, 0.0, 1.0, 1.0, 0.0, 0.0, 1.0, 1.0, 0.0, 0.0, 1.0, 1.0, 0.0, 0.0, 1.0, 1.0, 0.0, 0.0, 1.0, 1.0, 0.0, 0.0, 1.0, 1.0, 0.0, 0.0, 1.0, 1.0, 0.0, 0.0, 1.0, 1.0, 0.0, 0.0, 1.0, 1.0, 0.0, 0.0, 1.0, 1.0, 0.0, 0.0, 1.0, 1.0, 0.0, 0.0, 1.0, 1.0, 0.0, 0.0, 1.0, 1.0, 0.0, 0.0, 1.0, 1.0, 0.0, 0.0, 1.0, 1.0, 0.0, 0.0, 1.0, 1.0, 0.0, 0.0, 1.0, 1.0, 0.0, 0.0, 1.0, 1.0, 0.0, 0.0, 1.0, 1.0, 0.0, 0.0, 1.0, 1.0, 0.0, 0.0, 1.0, 1.0, 0.0, 0.0, 1.0, 1.0, 0.0, 0.0, 1.0, 1.0, 0.0, 0.0, 1.0, 1.0, 0.0, 0.0, 1.0, 1.0, 0.0, 0.0, 1.0, 1.0, 0.0, 0.0, 1.0, 1.0, 0.0, 0.0, 1.0, 1.0, 0.0, 0.0, 1.0, 1.0, 0.0, 0.0, 1.0, 1.0, 0.0, 0.0, 1.0, 1.0, 0.0, 0.0, 1.0, 1.0, 0.0, 0.0, 1.0, 1.0, 0.0, 0.0, 1.0, 1.0, 0.0, 0.0, 1.0, 1.0, 0.0, 0.0, 1.0, 1.0, 0.0, 0.0, 1.0, 1.0, 0.0, 0.0, 1.0, 1.0, 0.0, 0.0, 1.0, 1.0, 0.0, 0.0, 1.0, 1.0, 0.0, 0.0, 1.0, 1.0, 0.0, 0.0, 1.0, 1.0, 0.0, 0.0, 1.0, 1.0, 0.0, 0.0, 1.0, 1.0, 0.0, 0.0, 1.0, 1.0, 0.0, 0.0, 1.0, 1.0, 0.0, 0.0, 1.0, 1.0, 0.0, 0.0, 1.0, 1.0, 0.0, 0.0, 1.0, 1.0, 0.0, 0.0, 1.0, 1.0, 0.0, 0.0, 1.0, 1.0, 1.0, 0.0, 0.0, 1.0, 1.0, 0.0, 0.0, 1.0, 1.0, 0.0, 0.0, 1.0, 1.0, 0.0, 0.0, 1.0, 0.0, 0.0, 1.0, 1.0, 0.0, 0.0, 1.0, 1.0, 0.0, 0.0, 1.0, 1.0, 0.0, 0.0, 1.0, 1.0, 0.0, 0.0, 1.0, 1.0, 0.0, 0.0, 1.0, 1.0, 0.0, 0.0, 1.0, 1.0, 0.0, 0.0, 1.0, 1.0, 1.0, 0.0, 0.0, 1.0, 1.0, 0.0, 0.0, 1.0, 1.0, 0.0, 0.0, 1.0, 1.0, 0.0, 0.0, 1.0, 1.0, 1.0, 1.0, 1.0, 1.0, 1.0, 1.0, 1.0, 1.0, 1.0, 1.0, 1.0, 1.0, 1.0, 1.0, 1.0, 1.0, 1.0, 1.0, 1.0, 1.0, 1.0, 1.0, 1.0, 1.0, 1.0, 1.0, 1.0, 1.0, 1.0, 1.0, 1.0, 1.0, 1.0, 1.0, 1.0, 1.0, 1.0, 1.0, 1.0, 1.0, 1.0, 1.0, 1.0, 1.0, 1.0, 1.0, 1.0, 1.0, 1.0, 1.0, 1.0, 1.0, 1.0, 1.0, 1.0, 1.0, 1.0, 1.0, 1.0, 1.0, 1.0, 1.0, 1.0, 1.0, 1.0, 1.0, 1.0, 1.0, 1.0, 1.0, 1.0, 1.0, 1.0, 1.0, 1.0, 1.0, 1.0, 1.0, 1.0, 1.0, 1.0, 1.0, 1.0, 1.0, 1.0, 1.0, 1.0, 1.0, 1.0, 1.0, 1.0, 1.0, 1.0, 1.0, 1.0])
me_cylinder_010.materials.append(mat_colonna_mat)
me_cylinder_010.use_remesh_fix_poles = True
me_cylinder_010.use_remesh_preserve_attributes = False
me_cylinder_010.use_mirror_vertex_groups = False
me_cylinder_010.update()

# ---- objects
ob_sun = bpy.data.objects.new('Sun', light_sun)
ob_camera = bpy.data.objects.new('Camera', cam_camera)
ob_body = bpy.data.objects.new('Body', me_circle)
ob_empty = bpy.data.objects.new('Empty', None)
ob_macellum = bpy.data.objects.new('Macellum', None)
ob_cylinder_003 = bpy.data.objects.new('Cylinder.003', me_cylinder_010)
ob_cylinder_001 = bpy.data.objects.new('Cylinder.001', me_cylinder_010)
ob_cylinder_002 = bpy.data.objects.new('Cylinder.002', me_cylinder_010)
ob_cylinder_004 = bpy.data.objects.new('Cylinder.004', me_cylinder_010)
ob_cylinder_005 = bpy.data.objects.new('Cylinder.005', me_cylinder_010)
ob_cylinder_006 = bpy.data.objects.new('Cylinder.006', me_cylinder_010)
ob_cylinder_007 = bpy.data.objects.new('Cylinder.007', me_cylinder_010)
ob_cylinder_008 = bpy.data.objects.new('Cylinder.008', me_cylinder_010)
ob_cylinder_009 = bpy.data.objects.new('Cylinder.009', me_cylinder_010)
ob_cylinder_010 = bpy.data.objects.new('Cylinder.010', me_cylinder_010)

# ---- transforms, parenting, visibility, modifiers, constraints
ob_sun.location = (0.0, -3.581, 1.748)
ob_sun.rotation_euler = (0.5655, -0.0, 1.058)
ob_sun.lineart.crease_threshold = 0.0
ob_camera.location = (8.921, -8.488, 5.903)
ob_camera.rotation_euler = (1.28, -0.005016, 0.8145)
ob_camera.lock_rotations_4d = False
ob_camera.empty_display_type = 'ARROWS'
ob_camera.color = (0.0, 0.0, 0.0, 0.0)
ob_camera.display_type = 'WIRE'
ob_camera.lineart.crease_threshold = 0.0
ob_body.parent = ob_macellum
ob_body.location = (0.0, 0.0, 0.0)
ob_body.lineart.crease_threshold = 0.0
ob_empty.location = (0.0, 0.0, 1.5)
ob_empty.rotation_euler = (1.571, -0.0, 0.0)
ob_empty.empty_display_type = 'IMAGE'
ob_empty.empty_display_size = 5.0
ob_empty.empty_image_depth = 'BACK'
ob_empty.empty_image_side = 'FRONT'
ob_empty.lineart.crease_threshold = 0.0
ob_macellum.location = (0.0, 0.0, 0.0)
ob_macellum.lineart.crease_threshold = 0.0
ob_cylinder_003.parent = ob_macellum
ob_cylinder_003.location = (1.66, 4.47e-08, 0.1973)
ob_cylinder_003.scale = (0.0893, 0.0893, 0.1747)
ob_cylinder_003.show_in_front = True
ob_cylinder_003.lineart.crease_threshold = 0.0
ob_cylinder_001.parent = ob_macellum
ob_cylinder_001.location = (-1.66, -1.898e-07, 0.1973)
ob_cylinder_001.rotation_euler = (0.0, -0.0, 3.142)
ob_cylinder_001.scale = (0.0893, 0.0893, 0.1747)
ob_cylinder_001.show_in_front = True
ob_cylinder_001.lineart.crease_threshold = 0.0
ob_cylinder_002.parent = ob_macellum
ob_cylinder_002.location = (1.343, 0.9756, 0.1973)
ob_cylinder_002.rotation_euler = (0.0, -0.0, 0.6283)
ob_cylinder_002.scale = (0.0893, 0.0893, 0.1747)
ob_cylinder_002.show_in_front = True
ob_cylinder_002.lineart.crease_threshold = 0.0
ob_cylinder_004.parent = ob_macellum
ob_cylinder_004.location = (-1.343, -0.9756, 0.1973)
ob_cylinder_004.rotation_euler = (0.0, 0.0, 3.77)
ob_cylinder_004.scale = (0.0893, 0.0893, 0.1747)
ob_cylinder_004.show_in_front = True
ob_cylinder_004.lineart.crease_threshold = 0.0
ob_cylinder_005.parent = ob_macellum
ob_cylinder_005.location = (0.5129, 1.579, 0.1973)
ob_cylinder_005.rotation_euler = (0.0, -0.0, 1.257)
ob_cylinder_005.scale = (0.0893, 0.0893, 0.1747)
ob_cylinder_005.show_in_front = True
ob_cylinder_005.lineart.crease_threshold = 0.0
ob_cylinder_006.parent = ob_macellum
ob_cylinder_006.location = (-0.5129, -1.579, 0.1973)
ob_cylinder_006.rotation_euler = (0.0, 0.0, 4.398)
ob_cylinder_006.scale = (0.0893, 0.0893, 0.1747)
ob_cylinder_006.show_in_front = True
ob_cylinder_006.lineart.crease_threshold = 0.0
ob_cylinder_007.parent = ob_macellum
ob_cylinder_007.location = (-0.5129, 1.579, 0.1973)
ob_cylinder_007.rotation_euler = (0.0, -0.0, 1.885)
ob_cylinder_007.scale = (0.0893, 0.0893, 0.1747)
ob_cylinder_007.show_in_front = True
ob_cylinder_007.lineart.crease_threshold = 0.0
ob_cylinder_008.parent = ob_macellum
ob_cylinder_008.location = (0.5129, -1.579, 0.1973)
ob_cylinder_008.rotation_euler = (0.0, 0.0, 5.027)
ob_cylinder_008.scale = (0.0893, 0.0893, 0.1747)
ob_cylinder_008.show_in_front = True
ob_cylinder_008.lineart.crease_threshold = 0.0
ob_cylinder_009.parent = ob_macellum
ob_cylinder_009.location = (-1.343, 0.9756, 0.1973)
ob_cylinder_009.rotation_euler = (0.0, -0.0, 2.513)
ob_cylinder_009.scale = (0.0893, 0.0893, 0.1747)
ob_cylinder_009.show_in_front = True
ob_cylinder_009.lineart.crease_threshold = 0.0
ob_cylinder_010.parent = ob_macellum
ob_cylinder_010.location = (1.343, -0.9756, 0.1973)
ob_cylinder_010.rotation_euler = (0.0, 0.0, 5.655)
ob_cylinder_010.scale = (0.0893, 0.0893, 0.1747)
ob_cylinder_010.show_in_front = True
ob_cylinder_010.lineart.crease_threshold = 0.0

# ---- collection membership
scene.collection.objects.link(ob_sun)
col_collection.objects.link(ob_camera)
col_collection.objects.link(ob_body)
col_collection.objects.link(ob_empty)
col_collection.objects.link(ob_macellum)
col_colonna1.objects.link(ob_cylinder_003)
col_colonna1.objects.link(ob_cylinder_001)
col_colonna1.objects.link(ob_cylinder_002)
col_colonna1.objects.link(ob_cylinder_004)
col_colonna1.objects.link(ob_cylinder_005)
col_colonna1.objects.link(ob_cylinder_006)
col_colonna1.objects.link(ob_cylinder_007)
col_colonna1.objects.link(ob_cylinder_008)
col_colonna1.objects.link(ob_cylinder_009)
col_colonna1.objects.link(ob_cylinder_010)

# ---- scene / render settings (as saved in the file)
scene.camera = ob_camera
scene.frame_start = 1; scene.frame_end = 250; scene.frame_set(1)
scene.render.engine = 'BLENDER_EEVEE_NEXT'
scene.cycles.use_denoising = False
scene.cycles.samples = 128
scene.cycles.sampling_pattern = 'TABULATED_SOBOL'
scene.cycles.use_adaptive_sampling = False
scene.cycles.use_light_tree = False
scene.view_settings.view_transform = 'Filmic'
bpy.context.view_layer.update()
